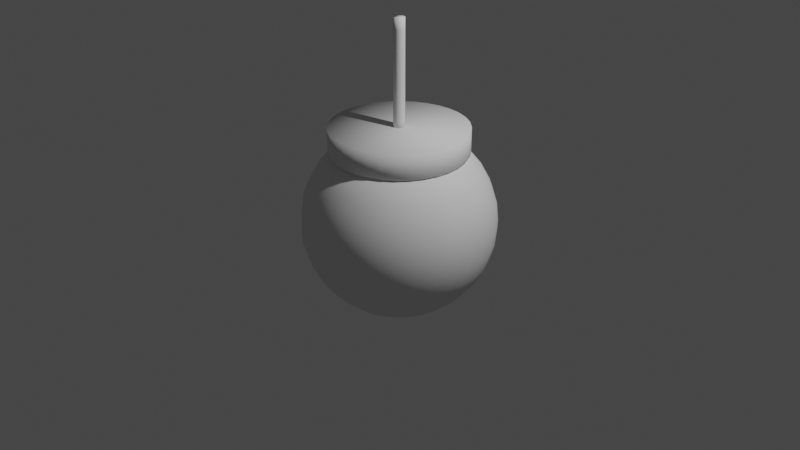 # Source: Bomb.blend  (saved by Blender 2.81.16; exported with 4.5.12 LTS)
import bpy
from mathutils import Matrix  # noqa: F401  (used for matrix-valued properties, if any)

bpy.ops.wm.read_factory_settings(use_empty=True)
scene = bpy.context.scene
scene.name = 'Scene'

# ---- collections
col_collection = bpy.data.collections.new('Collection'); scene.collection.children.link(col_collection)

# ---- world
world_world = bpy.data.worlds.new('World'); scene.world = world_world
world_world.use_nodes = True; world_world.node_tree.nodes.clear()
_N = world_world.node_tree.nodes; _L = world_world.node_tree.links
n0 = _N.new('ShaderNodeOutputWorld'); n0.name = 'World Output'; n0.location = (300, 300)
n1 = _N.new('ShaderNodeBackground'); n1.name = 'Background'; n1.location = (10, 300)
n1.inputs[0].default_value = (0.05088, 0.05088, 0.05088, 1.0)
_L.new(n1.outputs[0], n0.inputs[0])
n0.is_active_output = True
world_world.color = (0.05088, 0.05088, 0.05088)
world_world.use_sun_shadow = False
world_world.sun_shadow_jitter_overblur = 0.0

# ---- cameras
cam_camera = bpy.data.cameras.new('Camera')
cam_camera.clip_end = 100.0
cam_camera.ortho_scale = 7.314

# ---- lights
light_light = bpy.data.lights.new('Light', 'POINT')
light_light.transmission_factor = 0.0
light_light.energy = 1000.0
light_light.shadow_soft_size = 0.1
light_light.shadow_maximum_resolution = 0.006
light_light.use_absolute_resolution = True

# ---- meshes
me_sphere = bpy.data.meshes.new('Sphere')
me_sphere.from_pydata([(0.0, 0.7071, 0.7071), (0.0, 0.8315, 0.5556), (0.0, 0.9239, 0.3827), (0.0, 0.9808, 0.1951), (0.0, 1.0, 7.55e-08), (0.0, 0.9808, -0.1951), (0.0, 0.5556, -0.8315), (0.1379, 0.6935, 0.7071), (0.1622, 0.8155, 0.5556), (0.1802, 0.9061, 0.3827), (0.1913, 0.9619, 0.1951), (0.1951, 0.9808, 7.55e-08), (0.1913, 0.9619, -0.1951), (0.1802, 0.9061, -0.3827), (0.1622, 0.8155, -0.5556), (0.1379, 0.6935, -0.7071), (0.1084, 0.5449, -0.8315), (0.07466, 0.3753, -0.9239), (0.03806, 0.1913, -0.9808), (0.2706, 0.6533, 0.7071), (0.3182, 0.7682, 0.5556), (0.3536, 0.8536, 0.3827), (0.3753, 0.9061, 0.1951), (0.3827, 0.9239, 7.55e-08), (0.3753, 0.9061, -0.1951), (0.3536, 0.8536, -0.3827), (0.3182, 0.7682, -0.5556), (0.2706, 0.6533, -0.7071), (0.2126, 0.5133, -0.8315), (0.1464, 0.3536, -0.9239), (0.07466, 0.1802, -0.9808), (0.3928, 0.5879, 0.7071), (0.4619, 0.6913, 0.5556), (0.5133, 0.7682, 0.3827), (0.5449, 0.8155, 0.1951), (0.5556, 0.8315, 7.55e-08), (0.5449, 0.8155, -0.1951), (0.5133, 0.7682, -0.3827), (0.4619, 0.6913, -0.5556), (0.3928, 0.5879, -0.7071), (0.3087, 0.4619, -0.8315), (0.2126, 0.3182, -0.9239), (0.1084, 0.1622, -0.9808), (0.5, 0.5, 0.7071), (0.5879, 0.5879, 0.5556), (0.6533, 0.6533, 0.3827), (0.6935, 0.6935, 0.1951), (0.7071, 0.7071, 7.55e-08), (0.6935, 0.6935, -0.1951), (0.6533, 0.6533, -0.3827), (0.5879, 0.5879, -0.5556), (0.5, 0.5, -0.7071), (0.3928, 0.3928, -0.8315), (0.2706, 0.2706, -0.9239), (0.1379, 0.1379, -0.9808), (0.5879, 0.3928, 0.7071), (0.6913, 0.4619, 0.5556), (0.7682, 0.5133, 0.3827), (0.8155, 0.5449, 0.1951), (0.8315, 0.5556, 7.55e-08), (0.8155, 0.5449, -0.1951), (0.7682, 0.5133, -0.3827), (0.6913, 0.4619, -0.5556), (0.5879, 0.3928, -0.7071), (0.4619, 0.3087, -0.8315), (0.3182, 0.2126, -0.9239), (0.1622, 0.1084, -0.9808), (0.6533, 0.2706, 0.7071), (0.7682, 0.3182, 0.5556), (0.8536, 0.3536, 0.3827), (0.9061, 0.3753, 0.1951), (0.9239, 0.3827, 7.55e-08), (0.9061, 0.3753, -0.1951), (0.8536, 0.3536, -0.3827), (0.7682, 0.3182, -0.5556), (0.6533, 0.2706, -0.7071), (0.5133, 0.2126, -0.8315), (0.3536, 0.1464, -0.9239), (0.1802, 0.07466, -0.9808), (0.6935, 0.1379, 0.7071), (0.8155, 0.1622, 0.5556), (0.9061, 0.1802, 0.3827), (0.9619, 0.1913, 0.1951), (0.9808, 0.1951, 7.55e-08), (0.9619, 0.1913, -0.1951), (0.9061, 0.1802, -0.3827), (0.8155, 0.1622, -0.5556), (0.6935, 0.1379, -0.7071), (0.5449, 0.1084, -0.8315), (0.3753, 0.07466, -0.9239), (0.1913, 0.03806, -0.9808), (0.7071, -3.192e-07, 0.7071), (0.8315, -3.341e-07, 0.5556), (0.9239, -2.745e-07, 0.3827), (0.9808, -3.937e-07, 0.1951), (1.0, -3.788e-07, 7.55e-08), (0.9808, -3.937e-07, -0.1951), (0.9239, -2.298e-07, -0.3827), (0.8315, -3.341e-07, -0.5556), (0.7071, -3.192e-07, -0.7071), (0.5556, -3.415e-07, -0.8315), (0.3827, -3.043e-07, -0.9239), (0.1951, -3.08e-07, -0.9808), (0.6935, -0.138, 0.7071), (0.8155, -0.1622, 0.5556), (0.9061, -0.1802, 0.3827), (0.9619, -0.1913, 0.1951), (0.9808, -0.1951, 7.55e-08), (0.9619, -0.1913, -0.1951), (0.9061, -0.1802, -0.3827), (0.8155, -0.1622, -0.5556), (0.6935, -0.138, -0.7071), (0.5449, -0.1084, -0.8315), (0.3753, -0.07466, -0.9239), (0.1913, -0.03806, -0.9808), (0.6533, -0.2706, 0.7071), (0.7682, -0.3182, 0.5556), (0.8536, -0.3536, 0.3827), (0.9061, -0.3753, 0.1951), (0.9239, -0.3827, 7.55e-08), (0.9061, -0.3753, -0.1951), (0.8536, -0.3536, -0.3827), (0.7682, -0.3182, -0.5556), (0.6533, -0.2706, -0.7071), (0.5133, -0.2126, -0.8315), (0.3536, -0.1464, -0.9239), (0.1802, -0.07466, -0.9808), (0.5879, -0.3928, 0.7071), (0.6913, -0.4619, 0.5556), (0.7682, -0.5133, 0.3827), (0.8155, -0.5449, 0.1951), (0.8315, -0.5556, 7.55e-08), (0.8155, -0.5449, -0.1951), (0.7682, -0.5133, -0.3827), (0.6913, -0.4619, -0.5556), (0.5879, -0.3928, -0.7071), (0.4619, -0.3087, -0.8315), (0.3182, -0.2126, -0.9239), (0.1622, -0.1084, -0.9808), (0.5, -0.5, 0.7071), (0.5879, -0.5879, 0.5556), (0.6533, -0.6533, 0.3827), (0.6935, -0.6935, 0.1951), (0.7071, -0.7071, 7.55e-08), (0.6935, -0.6935, -0.1951), (0.6533, -0.6533, -0.3827), (0.5879, -0.5879, -0.5556), (0.5, -0.5, -0.7071), (0.3928, -0.3928, -0.8315), (0.2706, -0.2706, -0.9239), (0.1379, -0.138, -0.9808), (0.3928, -0.5879, 0.7071), (0.4619, -0.6913, 0.5556), (0.5133, -0.7682, 0.3827), (0.5449, -0.8155, 0.1951), (0.5556, -0.8315, 7.55e-08), (0.5449, -0.8155, -0.1951), (0.5133, -0.7682, -0.3827), (0.4619, -0.6913, -0.5556), (0.3928, -0.5879, -0.7071), (0.3087, -0.4619, -0.8315), (0.2126, -0.3182, -0.9239), (0.1084, -0.1622, -0.9808), (0.0, -3.258e-07, -1.0), (0.2706, -0.6533, 0.7071), (0.3182, -0.7682, 0.5556), (0.3536, -0.8536, 0.3827), (0.3753, -0.9061, 0.1951), (0.3827, -0.9239, 7.55e-08), (0.3753, -0.9061, -0.1951), (0.3536, -0.8536, -0.3827), (0.3182, -0.7682, -0.5556), (0.2706, -0.6533, -0.7071), (0.2126, -0.5133, -0.8315), (0.1464, -0.3536, -0.9239), (0.07466, -0.1802, -0.9808), (0.1379, -0.6935, 0.7071), (0.1622, -0.8155, 0.5556), (0.1802, -0.9061, 0.3827), (0.1913, -0.9619, 0.1951), (0.1951, -0.9808, 7.55e-08), (0.1913, -0.9619, -0.1951), (0.1802, -0.9061, -0.3827), (0.1622, -0.8155, -0.5556), (0.1379, -0.6935, -0.7071), (0.1084, -0.5449, -0.8315), (0.07466, -0.3753, -0.9239), (0.03806, -0.1913, -0.9808), (-2.584e-08, -0.7071, 0.7071), (-8.544e-08, -0.8315, 0.5556), (6.357e-08, -0.9239, 0.3827), (-8.544e-08, -0.9808, 0.1951), (-1.003e-07, -1.0, 7.55e-08), (-8.544e-08, -0.9808, -0.1951), (6.357e-08, -0.9239, -0.3827), (-8.544e-08, -0.8315, -0.5556), (-2.584e-08, -0.7071, -0.7071), (-1.094e-08, -0.5556, -0.8315), (3.964e-09, -0.3827, -0.9239), (3.964e-09, -0.1951, -0.9808), (-0.1379, -0.6935, 0.7071), (-0.1622, -0.8155, 0.5556), (-0.1802, -0.9061, 0.3827), (-0.1913, -0.9619, 0.1951), (-0.1951, -0.9808, 7.55e-08), (-0.1913, -0.9619, -0.1951), (-0.1802, -0.9061, -0.3827), (-0.1622, -0.8155, -0.5556), (-0.1379, -0.6935, -0.7071), (-0.1084, -0.5449, -0.8315), (-0.07466, -0.3753, -0.9239), (-0.03806, -0.1913, -0.9808), (-0.2706, -0.6533, 0.7071), (-0.3182, -0.7682, 0.5556), (-0.3536, -0.8536, 0.3827), (-0.3753, -0.9061, 0.1951), (-0.3827, -0.9239, 7.55e-08), (-0.3753, -0.9061, -0.1951), (-0.3536, -0.8536, -0.3827), (-0.3182, -0.7682, -0.5556), (-0.2706, -0.6533, -0.7071), (-0.2126, -0.5133, -0.8315), (-0.1464, -0.3536, -0.9239), (-0.07466, -0.1802, -0.9808), (-0.3928, -0.5879, 0.7071), (-0.4619, -0.6913, 0.5556), (-0.5133, -0.7682, 0.3827), (-0.5482, -0.8204, 0.1354), (-0.5449, -0.8155, -0.1951), (-0.5133, -0.7682, -0.3827), (-0.4619, -0.6913, -0.5556), (-0.3928, -0.5879, -0.7071), (-0.3087, -0.4619, -0.8315), (-0.2126, -0.3182, -0.9239), (-0.1084, -0.1622, -0.9808), (-0.5, -0.5, 0.7071), (-0.5879, -0.5879, 0.5556), (-0.6533, -0.6533, 0.3827), (-0.6935, -0.6935, -0.1951), (-0.6533, -0.6533, -0.3827), (-0.5879, -0.5879, -0.5556), (-0.5, -0.5, -0.7071), (-0.3928, -0.3928, -0.8315), (-0.2706, -0.2706, -0.9239), (-0.1379, -0.1379, -0.9808), (-0.5879, -0.3928, 0.7071), (-0.6913, -0.4619, 0.5556), (-0.8315, -0.515, -0.1951), (-0.7682, -0.5133, -0.3827), (-0.6913, -0.4619, -0.5556), (-0.5879, -0.3928, -0.7071), (-0.4619, -0.3087, -0.8315), (-0.3182, -0.2126, -0.9239), (-0.1622, -0.1084, -0.9808), (-0.6533, -0.2706, 0.7071), (-0.7682, -0.3182, 0.5556), (-0.9239, -0.3827, 7.55e-08), (-0.9061, -0.3753, -0.1951), (-0.8536, -0.3536, -0.3827), (-0.7682, -0.3182, -0.5556), (-0.6533, -0.2706, -0.7071), (-0.5133, -0.2126, -0.8315), (-0.3536, -0.1464, -0.9239), (-0.1802, -0.07466, -0.9808), (-0.6935, -0.1379, 0.7071), (-0.8155, -0.1622, 0.5556), (-0.9503, -0.2117, 0.2124), (-0.9808, -0.1951, 7.55e-08), (-0.9619, -0.1913, -0.1951), (-0.9061, -0.1802, -0.3827), (-0.8155, -0.1622, -0.5556), (-0.6935, -0.1379, -0.7071), (-0.5449, -0.1084, -0.8315), (-0.3753, -0.07466, -0.9239), (-0.1913, -0.03806, -0.9808), (-0.7071, -1.851e-07, 0.7071), (-0.8315, -1.404e-07, 0.5556), (-0.9239, -3.192e-07, 0.3827), (-0.9808, -9.567e-08, 0.1951), (-1.0, -1.404e-07, 7.55e-08), (-0.9808, -9.567e-08, -0.1951), (-0.9239, -3.192e-07, -0.3827), (-0.8315, -1.404e-07, -0.5556), (-0.7071, -1.851e-07, -0.7071), (-0.5556, -2.596e-07, -0.8315), (-0.3827, -2.521e-07, -0.9239), (-0.1951, -3.155e-07, -0.9808), (-0.6935, 0.1379, 0.7071), (-0.8155, 0.1622, 0.5556), (-0.9061, 0.1802, 0.3827), (-0.9619, 0.1913, 0.1951), (-0.9808, 0.1951, 7.55e-08), (-0.9619, 0.1913, -0.1951), (-0.9061, 0.1802, -0.3827), (-0.8155, 0.1622, -0.5556), (-0.6935, 0.1379, -0.7071), (-0.5449, 0.1084, -0.8315), (-0.3753, 0.07466, -0.9239), (-0.1913, 0.03806, -0.9808), (-0.6533, 0.2706, 0.7071), (-0.7682, 0.3182, 0.5556), (-0.8536, 0.3536, 0.3827), (-0.9061, 0.3753, 0.1951), (-0.9239, 0.3827, 7.55e-08), (-0.9061, 0.3753, -0.1951), (-0.8536, 0.3536, -0.3827), (-0.7682, 0.3182, -0.5556), (-0.6533, 0.2706, -0.7071), (-0.5133, 0.2126, -0.8315), (-0.3536, 0.1464, -0.9239), (-0.1802, 0.07466, -0.9808), (-0.5879, 0.3928, 0.7071), (-0.6913, 0.4619, 0.5556), (-0.7682, 0.5133, 0.3827), (-0.8155, 0.5449, 0.1951), (-0.8315, 0.5556, 7.55e-08), (-0.8155, 0.5449, -0.1951), (-0.7682, 0.5133, -0.3827), (-0.6913, 0.4619, -0.5556), (-0.5879, 0.3928, -0.7071), (-0.4619, 0.3087, -0.8315), (-0.3182, 0.2126, -0.9239), (-0.1622, 0.1084, -0.9808), (-0.5, 0.5, 0.7071), (-0.5879, 0.5879, 0.5556), (-0.6533, 0.6533, 0.3827), (-0.6935, 0.6935, 0.1951), (-0.7071, 0.7071, 7.55e-08), (-0.6935, 0.6935, -0.1951), (-0.6533, 0.6533, -0.3827), (-0.5879, 0.5879, -0.5556), (-0.5, 0.5, -0.7071), (-0.3928, 0.3928, -0.8315), (-0.2706, 0.2706, -0.9239), (-0.1379, 0.1379, -0.9808), (-0.3928, 0.5879, 0.7071), (-0.4619, 0.6913, 0.5556), (-0.5133, 0.7682, 0.3827), (-0.5449, 0.8155, 0.1951), (-0.5556, 0.8315, 7.55e-08), (-0.5449, 0.8155, -0.1951), (-0.5133, 0.7682, -0.3827), (-0.4619, 0.6913, -0.5556), (-0.3928, 0.5879, -0.7071), (-0.3087, 0.4619, -0.8315), (-0.2126, 0.3182, -0.9239), (-0.1084, 0.1622, -0.9808), (-0.2706, 0.6533, 0.7071), (-0.3182, 0.7682, 0.5556), (-0.3536, 0.8536, 0.3827), (-0.3753, 0.9061, 0.1951), (-0.3827, 0.9239, 7.55e-08), (-0.3753, 0.9061, -0.1951), (-0.3536, 0.8536, -0.3827), (-0.3182, 0.7682, -0.5556), (-0.2706, 0.6533, -0.7071), (-0.2126, 0.5133, -0.8315), (-0.1464, 0.3536, -0.9239), (-0.07466, 0.1802, -0.9808), (-0.1379, 0.6935, 0.7071), (-0.1622, 0.8155, 0.5556), (-0.1802, 0.9061, 0.3827), (-0.1913, 0.9619, 0.1951), (-0.1951, 0.9808, 7.55e-08), (-0.1913, 0.9619, -0.1951), (-0.1802, 0.9061, -0.3827), (-0.1622, 0.8155, -0.5556), (-0.1379, 0.6935, -0.7071), (-0.1084, 0.5449, -0.8315), (-0.07466, 0.3753, -0.9239), (-0.03806, 0.1913, -0.9808), (6.357e-08, 0.9239, -0.3827), (2.722e-07, 0.8315, -0.5556), (1.53e-07, 0.7071, -0.7071), (7.847e-08, 0.3827, -0.9239), (1.514e-08, 0.1951, -0.9808), (-0.1328, 0.6675, 0.7207), (0.3781, -0.5659, 0.7207), (-2.348e-08, -0.6806, 0.7207), (-0.6806, -1.882e-07, 0.7207), (0.1328, 0.6675, 0.7207), (0.5659, 0.3781, 0.7207), (0.6806, -3.173e-07, 0.7207), (0.3781, 0.5659, 0.7207), (-0.3781, -0.5659, 0.7207), (0.5659, -0.3781, 0.7207), (-0.2605, 0.6288, 0.7207), (-0.6288, -0.2605, 0.7207), (-0.5659, 0.3781, 0.7207), (0.2605, -0.6288, 0.7207), (0.6288, 0.2605, 0.7207), (-0.6675, 0.1328, 0.7207), (-0.4813, 0.4813, 0.7207), (-0.1328, -0.6675, 0.7207), (0.6675, -0.1328, 0.7207), (-0.4813, -0.4813, 0.7207), (0.4813, -0.4813, 0.7207), (0.1328, -0.6675, 0.7207), (-0.6675, -0.1328, 0.7207), (1.39e-09, 0.6806, 0.7207), (0.4813, 0.4813, 0.7207), (0.6675, 0.1328, 0.7207), (0.2605, 0.6288, 0.7207), (-0.2605, -0.6288, 0.7207), (0.6288, -0.2605, 0.7207), (-0.3781, 0.5659, 0.7207), (-0.5659, -0.3781, 0.7207), (-0.6288, 0.2605, 0.7207), (-0.6582, -0.4473, 0.1555), (-0.9152, -0.3791, 0.09487), (-0.7026, -0.7026, -0.06405), (-0.3796, -0.9163, -0.08285), (-0.5507, -0.8241, -0.08968), (-0.903, -0.1796, 0.3887), (-0.8466, -0.3665, 0.3827), (-0.6784, -0.6784, 0.2657), (-0.4326, -0.8972, 7.55e-08), (-0.7197, -0.6122, 0.2987), (-0.7278, -0.4745, 0.1069), (-0.6999, -0.492, 0.2219), (-0.8043, -0.5859, -0.01842), (-0.7927, -0.4674, 0.3827), (-0.7878, -0.2291, 0.2663), (-0.5156, -0.6873, 0.03354), (-0.4476, -0.8018, -0.02466)], [], [(5, 4, 11, 12), (371, 5, 12, 13), (372, 371, 13, 14), (373, 372, 14, 15), (1, 0, 7, 8), (6, 373, 15, 16), (2, 1, 8, 9), (374, 6, 16, 17), (3, 2, 9, 10), (375, 374, 17, 18), (4, 3, 10, 11), (163, 375, 18), (18, 17, 29, 30), (11, 10, 22, 23), (163, 18, 30), (12, 11, 23, 24), (13, 12, 24, 25), (14, 13, 25, 26), (15, 14, 26, 27), (8, 7, 19, 20), (16, 15, 27, 28), (9, 8, 20, 21), (17, 16, 28, 29), (10, 9, 21, 22), (27, 26, 38, 39), (20, 19, 31, 32), (28, 27, 39, 40), (21, 20, 32, 33), (29, 28, 40, 41), (22, 21, 33, 34), (30, 29, 41, 42), (23, 22, 34, 35), (163, 30, 42), (24, 23, 35, 36), (25, 24, 36, 37), (26, 25, 37, 38), (163, 42, 54), (36, 35, 47, 48), (37, 36, 48, 49), (38, 37, 49, 50), (39, 38, 50, 51), (32, 31, 43, 44), (40, 39, 51, 52), (33, 32, 44, 45), (41, 40, 52, 53), (34, 33, 45, 46), (42, 41, 53, 54), (35, 34, 46, 47), (44, 43, 55, 56), (52, 51, 63, 64), (45, 44, 56, 57), (53, 52, 64, 65), (46, 45, 57, 58), (54, 53, 65, 66), (47, 46, 58, 59), (163, 54, 66), (48, 47, 59, 60), (49, 48, 60, 61), (50, 49, 61, 62), (51, 50, 62, 63), (60, 59, 71, 72), (61, 60, 72, 73), (62, 61, 73, 74), (63, 62, 74, 75), (56, 55, 67, 68), (64, 63, 75, 76), (57, 56, 68, 69), (65, 64, 76, 77), (58, 57, 69, 70), (66, 65, 77, 78), (59, 58, 70, 71), (163, 66, 78), (76, 75, 87, 88), (69, 68, 80, 81), (77, 76, 88, 89), (70, 69, 81, 82), (78, 77, 89, 90), (71, 70, 82, 83), (163, 78, 90), (72, 71, 83, 84), (73, 72, 84, 85), (74, 73, 85, 86), (75, 74, 86, 87), (68, 67, 79, 80), (85, 84, 96, 97), (86, 85, 97, 98), (87, 86, 98, 99), (80, 79, 91, 92), (88, 87, 99, 100), (81, 80, 92, 93), (89, 88, 100, 101), (82, 81, 93, 94), (90, 89, 101, 102), (83, 82, 94, 95), (163, 90, 102), (84, 83, 95, 96), (93, 92, 104, 105), (101, 100, 112, 113), (94, 93, 105, 106), (102, 101, 113, 114), (95, 94, 106, 107), (163, 102, 114), (96, 95, 107, 108), (97, 96, 108, 109), (98, 97, 109, 110), (99, 98, 110, 111), (92, 91, 103, 104), (100, 99, 111, 112), (109, 108, 120, 121), (110, 109, 121, 122), (111, 110, 122, 123), (104, 103, 115, 116), (112, 111, 123, 124), (105, 104, 116, 117), (113, 112, 124, 125), (106, 105, 117, 118), (114, 113, 125, 126), (107, 106, 118, 119), (163, 114, 126), (108, 107, 119, 120), (125, 124, 136, 137), (118, 117, 129, 130), (126, 125, 137, 138), (119, 118, 130, 131), (163, 126, 138), (120, 119, 131, 132), (121, 120, 132, 133), (122, 121, 133, 134), (123, 122, 134, 135), (116, 115, 127, 128), (124, 123, 135, 136), (117, 116, 128, 129), (134, 133, 145, 146), (135, 134, 146, 147), (128, 127, 139, 140), (136, 135, 147, 148), (129, 128, 140, 141), (137, 136, 148, 149), (130, 129, 141, 142), (138, 137, 149, 150), (131, 130, 142, 143), (163, 138, 150), (132, 131, 143, 144), (133, 132, 144, 145), (150, 149, 161, 162), (143, 142, 154, 155), (163, 150, 162), (144, 143, 155, 156), (145, 144, 156, 157), (146, 145, 157, 158), (147, 146, 158, 159), (140, 139, 151, 152), (148, 147, 159, 160), (141, 140, 152, 153), (149, 148, 160, 161), (142, 141, 153, 154), (159, 158, 171, 172), (152, 151, 164, 165), (160, 159, 172, 173), (153, 152, 165, 166), (161, 160, 173, 174), (154, 153, 166, 167), (162, 161, 174, 175), (155, 154, 167, 168), (163, 162, 175), (156, 155, 168, 169), (157, 156, 169, 170), (158, 157, 170, 171), (168, 167, 179, 180), (163, 175, 187), (169, 168, 180, 181), (170, 169, 181, 182), (171, 170, 182, 183), (172, 171, 183, 184), (165, 164, 176, 177), (173, 172, 184, 185), (166, 165, 177, 178), (174, 173, 185, 186), (167, 166, 178, 179), (175, 174, 186, 187), (184, 183, 195, 196), (177, 176, 188, 189), (185, 184, 196, 197), (178, 177, 189, 190), (186, 185, 197, 198), (179, 178, 190, 191), (187, 186, 198, 199), (180, 179, 191, 192), (163, 187, 199), (181, 180, 192, 193), (182, 181, 193, 194), (183, 182, 194, 195), (163, 199, 211), (193, 192, 204, 205), (194, 193, 205, 206), (195, 194, 206, 207), (196, 195, 207, 208), (189, 188, 200, 201), (197, 196, 208, 209), (190, 189, 201, 202), (198, 197, 209, 210), (191, 190, 202, 203), (199, 198, 210, 211), (192, 191, 203, 204), (201, 200, 212, 213), (209, 208, 220, 221), (202, 201, 213, 214), (210, 209, 221, 222), (203, 202, 214, 215), (211, 210, 222, 223), (204, 203, 215, 216), (163, 211, 223), (205, 204, 216, 411, 217), (206, 205, 217, 218), (207, 206, 218, 219), (208, 207, 219, 220), (217, 411, 412, 228), (218, 217, 228, 229), (219, 218, 229, 230), (220, 219, 230, 231), (213, 212, 224, 225), (221, 220, 231, 232), (214, 213, 225, 226), (222, 221, 232, 233), (215, 214, 226, 227), (223, 222, 233, 234), (216, 215, 227, 416), (163, 223, 234), (232, 231, 241, 242), (226, 225, 236, 237), (233, 232, 242, 243), (227, 226, 237, 415), (234, 233, 243, 244), (163, 234, 244), (228, 412, 410, 238), (229, 228, 238, 239), (230, 229, 239, 240), (231, 230, 240, 241), (225, 224, 235, 236), (239, 238, 247, 248), (240, 239, 248, 249), (241, 240, 249, 250), (236, 235, 245, 246), (242, 241, 250, 251), (237, 236, 417), (243, 242, 251, 252), (244, 243, 252, 253), (163, 244, 253), (238, 410, 420, 247), (252, 251, 261, 262), (253, 252, 262, 263), (163, 253, 263), (249, 248, 258, 259), (250, 249, 259, 260), (246, 245, 254, 255), (251, 250, 260, 261), (259, 258, 269, 270), (260, 259, 270, 271), (255, 254, 264, 265), (261, 260, 271, 272), (262, 261, 272, 273), (263, 262, 273, 274), (256, 409, 266, 267), (163, 263, 274), (257, 256, 267, 268), (258, 257, 268, 269), (277, 278, 266), (274, 273, 285, 286), (267, 266, 278, 279), (163, 274, 286), (268, 267, 279, 280), (269, 268, 280, 281), (270, 269, 281, 282), (271, 270, 282, 283), (265, 264, 275, 276), (272, 271, 283, 284), (273, 272, 284, 285), (282, 281, 293, 294), (283, 282, 294, 295), (276, 275, 287, 288), (284, 283, 295, 296), (277, 276, 288, 289), (285, 284, 296, 297), (278, 277, 289, 290), (286, 285, 297, 298), (279, 278, 290, 291), (163, 286, 298), (280, 279, 291, 292), (281, 280, 292, 293), (298, 297, 309, 310), (291, 290, 302, 303), (163, 298, 310), (292, 291, 303, 304), (293, 292, 304, 305), (294, 293, 305, 306), (295, 294, 306, 307), (288, 287, 299, 300), (296, 295, 307, 308), (289, 288, 300, 301), (297, 296, 308, 309), (290, 289, 301, 302), (307, 306, 318, 319), (300, 299, 311, 312), (308, 307, 319, 320), (301, 300, 312, 313), (309, 308, 320, 321), (302, 301, 313, 314), (310, 309, 321, 322), (303, 302, 314, 315), (163, 310, 322), (304, 303, 315, 316), (305, 304, 316, 317), (306, 305, 317, 318), (315, 314, 326, 327), (163, 322, 334), (316, 315, 327, 328), (317, 316, 328, 329), (318, 317, 329, 330), (319, 318, 330, 331), (312, 311, 323, 324), (320, 319, 331, 332), (313, 312, 324, 325), (321, 320, 332, 333), (314, 313, 325, 326), (322, 321, 333, 334), (331, 330, 342, 343), (324, 323, 335, 336), (332, 331, 343, 344), (325, 324, 336, 337), (333, 332, 344, 345), (326, 325, 337, 338), (334, 333, 345, 346), (327, 326, 338, 339), (163, 334, 346), (328, 327, 339, 340), (329, 328, 340, 341), (330, 329, 341, 342), (163, 346, 358), (340, 339, 351, 352), (341, 340, 352, 353), (342, 341, 353, 354), (343, 342, 354, 355), (336, 335, 347, 348), (344, 343, 355, 356), (337, 336, 348, 349), (345, 344, 356, 357), (338, 337, 349, 350), (346, 345, 357, 358), (339, 338, 350, 351), (356, 355, 367, 368), (349, 348, 360, 361), (357, 356, 368, 369), (350, 349, 361, 362), (358, 357, 369, 370), (351, 350, 362, 363), (163, 358, 370), (352, 351, 363, 364), (353, 352, 364, 365), (354, 353, 365, 366), (355, 354, 366, 367), (348, 347, 359, 360), (365, 364, 5, 371), (366, 365, 371, 372), (367, 366, 372, 373), (360, 359, 0, 1), (368, 367, 373, 6), (361, 360, 1, 2), (369, 368, 6, 374), (362, 361, 2, 3), (370, 369, 374, 375), (363, 362, 3, 4), (163, 370, 375), (364, 363, 4, 5), (67, 55, 381, 390), (235, 224, 384, 395), (0, 359, 376, 399), (200, 188, 378, 393), (103, 91, 382, 394), (323, 311, 388, 392), (287, 275, 379, 391), (164, 151, 377, 389), (359, 347, 386, 376), (43, 31, 383, 400), (264, 254, 387, 398), (176, 164, 389, 397), (79, 67, 390, 401), (299, 287, 391, 407), (335, 323, 392, 405), (139, 127, 385, 396), (212, 200, 393, 403), (19, 7, 380, 402), (115, 103, 394, 404), (245, 235, 395, 406), (151, 139, 396, 377), (188, 176, 397, 378), (275, 264, 398, 379), (7, 0, 399, 380), (55, 43, 400, 381), (91, 79, 401, 382), (31, 19, 402, 383), (224, 212, 403, 384), (127, 115, 404, 385), (347, 335, 405, 386), (254, 245, 406, 387), (311, 299, 407, 388), (413, 265, 276, 277), (413, 414, 255, 265), (416, 411, 216), (266, 422, 277), (236, 419, 417), (418, 258, 247, 420), (421, 236, 246), (417, 415, 237), (421, 246, 255, 414), (258, 418, 409, 256, 257), (419, 236, 421), (413, 277, 422), (248, 247, 258), (416, 424, 411), (418, 408, 422, 266, 409), (423, 408, 418, 420, 410), (424, 423, 410, 412), (411, 424, 412), (227, 423, 424, 416), (421, 414, 413, 422, 408, 419), (419, 408, 423, 227, 415, 417)])
me_sphere.polygons.foreach_set('use_smooth', [1, 1, 1, 1, 1, 1, 1, 1, 1, 1, 1, 1, 1, 1, 1, 1, 1, 1, 1, 1, 1, 1, 1, 1, 1, 1, 1, 1, 1, 1, 1, 1, 1, 1, 1, 1, 1, 1, 1, 1, 1, 1, 1, 1, 1, 1, 1, 1, 1, 1, 1, 1, 1, 1, 1, 1, 1, 1, 1, 1, 1, 1, 1, 1, 1, 1, 1, 1, 1, 1, 1, 1, 1, 1, 1, 1, 1, 1, 1, 1, 1, 1, 1, 1, 1, 1, 1, 1, 1, 1, 1, 1, 1, 1, 1, 1, 1, 1, 1, 1, 1, 1, 1, 1, 1, 1, 1, 1, 1, 1, 1, 1, 1, 1, 1, 1, 1, 1, 1, 1, 1, 1, 1, 1, 1, 1, 1, 1, 1, 1, 1, 1, 1, 1, 1, 1, 1, 1, 1, 1, 1, 1, 1, 1, 1, 1, 1, 1, 1, 1, 1, 1, 1, 1, 1, 1, 1, 1, 1, 1, 1, 1, 1, 1, 1, 1, 1, 1, 1, 1, 1, 1, 1, 1, 1, 1, 1, 1, 1, 1, 1, 1, 1, 1, 1, 1, 1, 1, 1, 1, 1, 1, 1, 1, 1, 1, 1, 1, 1, 1, 1, 1, 1, 1, 1, 1, 1, 1, 1, 1, 1, 1, 1, 1, 1, 1, 1, 1, 1, 1, 1, 1, 1, 1, 1, 1, 1, 1, 1, 1, 1, 1, 1, 1, 1, 1, 1, 1, 1, 1, 1, 1, 1, 1, 1, 1, 1, 1, 1, 1, 1, 1, 1, 1, 1, 1, 1, 1, 1, 1, 1, 1, 1, 1, 1, 1, 1, 1, 1, 1, 1, 1, 1, 1, 1, 1, 1, 1, 1, 1, 1, 1, 1, 1, 1, 1, 1, 1, 1, 1, 1, 1, 1, 1, 1, 1, 1, 1, 1, 1, 1, 1, 1, 1, 1, 1, 1, 1, 1, 1, 1, 1, 1, 1, 1, 1, 1, 1, 1, 1, 1, 1, 1, 1, 1, 1, 1, 1, 1, 1, 1, 1, 1, 1, 1, 1, 1, 1, 1, 1, 1, 1, 1, 1, 1, 1, 1, 1, 1, 1, 1, 1, 1, 1, 1, 1, 1, 1, 1, 1, 1, 1, 1, 1, 1, 1, 1, 1, 1, 1, 1, 1, 1, 1, 1, 1, 1, 1, 1, 1, 1, 1, 1, 1, 1, 1, 1, 1, 1, 1, 1, 1, 1, 1, 1, 1, 1, 1, 1, 1, 1, 1, 1, 1, 1, 1, 1, 1, 0, 0, 0, 1, 1, 1, 0, 0, 1, 1, 1, 0, 0, 0, 0, 1, 1, 1])
_uv = me_sphere.uv_layers.new(name='UVMap')
_uv.uv.foreach_set('vector', [0.75, 0.4375, 0.75, 0.5, 0.7188, 0.5, 0.7188, 0.4375, 0.75, 0.375, 0.75, 0.4375, 0.7188, 0.4375, 0.7188, 0.375, 0.75, 0.3125, 0.75, 0.375, 0.7188, 0.375, 0.7188, 0.3125, 0.75, 0.25, 0.75, 0.3125, 0.7188, 0.3125, 0.7188, 0.25, 0.75, 0.6875, 0.75, 0.75, 0.7188, 0.75, 0.7188, 0.6875, 0.75, 0.1875, 0.75, 0.25, 0.7188, 0.25, 0.7188, 0.1875, 0.75, 0.625, 0.75, 0.6875, 0.7188, 0.6875, 0.7188, 0.625, 0.75, 0.125, 0.75, 0.1875, 0.7188, 0.1875, 0.7188, 0.125, 0.75, 0.5625, 0.75, 0.625, 0.7188, 0.625, 0.7188, 0.5625, 0.75, 0.0625, 0.75, 0.125, 0.7188, 0.125, 0.7187, 0.0625, 0.75, 0.5, 0.75, 0.5625, 0.7188, 0.5625, 0.7188, 0.5, 0.7344, 0.0, 0.75, 0.0625, 0.7187, 0.0625, 0.7187, 0.0625, 0.7188, 0.125, 0.6875, 0.125, 0.6875, 0.0625, 0.7188, 0.5, 0.7188, 0.5625, 0.6875, 0.5625, 0.6875, 0.5, 0.7031, 0.0, 0.7187, 0.0625, 0.6875, 0.0625, 0.7188, 0.4375, 0.7188, 0.5, 0.6875, 0.5, 0.6875, 0.4375, 0.7188, 0.375, 0.7188, 0.4375, 0.6875, 0.4375, 0.6875, 0.375, 0.7188, 0.3125, 0.7188, 0.375, 0.6875, 0.375, 0.6875, 0.3125, 0.7188, 0.25, 0.7188, 0.3125, 0.6875, 0.3125, 0.6875, 0.25, 0.7188, 0.6875, 0.7188, 0.75, 0.6875, 0.75, 0.6875, 0.6875, 0.7188, 0.1875, 0.7188, 0.25, 0.6875, 0.25, 0.6875, 0.1875, 0.7188, 0.625, 0.7188, 0.6875, 0.6875, 0.6875, 0.6875, 0.625, 0.7188, 0.125, 0.7188, 0.1875, 0.6875, 0.1875, 0.6875, 0.125, 0.7188, 0.5625, 0.7188, 0.625, 0.6875, 0.625, 0.6875, 0.5625, 0.6875, 0.25, 0.6875, 0.3125, 0.6562, 0.3125, 0.6562, 0.25, 0.6875, 0.6875, 0.6875, 0.75, 0.6562, 0.75, 0.6562, 0.6875, 0.6875, 0.1875, 0.6875, 0.25, 0.6562, 0.25, 0.6562, 0.1875, 0.6875, 0.625, 0.6875, 0.6875, 0.6562, 0.6875, 0.6562, 0.625, 0.6875, 0.125, 0.6875, 0.1875, 0.6562, 0.1875, 0.6562, 0.125, 0.6875, 0.5625, 0.6875, 0.625, 0.6562, 0.625, 0.6562, 0.5625, 0.6875, 0.0625, 0.6875, 0.125, 0.6562, 0.125, 0.6562, 0.0625, 0.6875, 0.5, 0.6875, 0.5625, 0.6562, 0.5625, 0.6562, 0.5, 0.6719, 0.0, 0.6875, 0.0625, 0.6562, 0.0625, 0.6875, 0.4375, 0.6875, 0.5, 0.6562, 0.5, 0.6562, 0.4375, 0.6875, 0.375, 0.6875, 0.4375, 0.6562, 0.4375, 0.6562, 0.375, 0.6875, 0.3125, 0.6875, 0.375, 0.6562, 0.375, 0.6562, 0.3125, 0.6406, 0.0, 0.6562, 0.0625, 0.625, 0.0625, 0.6562, 0.4375, 0.6562, 0.5, 0.625, 0.5, 0.625, 0.4375, 0.6562, 0.375, 0.6562, 0.4375, 0.625, 0.4375, 0.625, 0.375, 0.6562, 0.3125, 0.6562, 0.375, 0.625, 0.375, 0.625, 0.3125, 0.6562, 0.25, 0.6562, 0.3125, 0.625, 0.3125, 0.625, 0.25, 0.6562, 0.6875, 0.6562, 0.75, 0.625, 0.75, 0.625, 0.6875, 0.6562, 0.1875, 0.6562, 0.25, 0.625, 0.25, 0.625, 0.1875, 0.6562, 0.625, 0.6562, 0.6875, 0.625, 0.6875, 0.625, 0.625, 0.6562, 0.125, 0.6562, 0.1875, 0.625, 0.1875, 0.625, 0.125, 0.6562, 0.5625, 0.6562, 0.625, 0.625, 0.625, 0.625, 0.5625, 0.6562, 0.0625, 0.6562, 0.125, 0.625, 0.125, 0.625, 0.0625, 0.6562, 0.5, 0.6562, 0.5625, 0.625, 0.5625, 0.625, 0.5, 0.625, 0.6875, 0.625, 0.75, 0.5937, 0.75, 0.5937, 0.6875, 0.625, 0.1875, 0.625, 0.25, 0.5937, 0.25, 0.5937, 0.1875, 0.625, 0.625, 0.625, 0.6875, 0.5937, 0.6875, 0.5937, 0.625, 0.625, 0.125, 0.625, 0.1875, 0.5937, 0.1875, 0.5937, 0.125, 0.625, 0.5625, 0.625, 0.625, 0.5937, 0.625, 0.5937, 0.5625, 0.625, 0.0625, 0.625, 0.125, 0.5937, 0.125, 0.5937, 0.0625, 0.625, 0.5, 0.625, 0.5625, 0.5937, 0.5625, 0.5937, 0.5, 0.6094, 0.0, 0.625, 0.0625, 0.5937, 0.0625, 0.625, 0.4375, 0.625, 0.5, 0.5937, 0.5, 0.5937, 0.4375, 0.625, 0.375, 0.625, 0.4375, 0.5937, 0.4375, 0.5938, 0.375, 0.625, 0.3125, 0.625, 0.375, 0.5938, 0.375, 0.5937, 0.3125, 0.625, 0.25, 0.625, 0.3125, 0.5937, 0.3125, 0.5937, 0.25, 0.5937, 0.4375, 0.5937, 0.5, 0.5625, 0.5, 0.5625, 0.4375, 0.5938, 0.375, 0.5937, 0.4375, 0.5625, 0.4375, 0.5625, 0.375, 0.5937, 0.3125, 0.5938, 0.375, 0.5625, 0.375, 0.5625, 0.3125, 0.5937, 0.25, 0.5937, 0.3125, 0.5625, 0.3125, 0.5625, 0.25, 0.5937, 0.6875, 0.5937, 0.75, 0.5625, 0.75, 0.5625, 0.6875, 0.5937, 0.1875, 0.5937, 0.25, 0.5625, 0.25, 0.5625, 0.1875, 0.5937, 0.625, 0.5937, 0.6875, 0.5625, 0.6875, 0.5625, 0.625, 0.5937, 0.125, 0.5937, 0.1875, 0.5625, 0.1875, 0.5625, 0.125, 0.5937, 0.5625, 0.5937, 0.625, 0.5625, 0.625, 0.5625, 0.5625, 0.5937, 0.0625, 0.5937, 0.125, 0.5625, 0.125, 0.5625, 0.0625, 0.5937, 0.5, 0.5937, 0.5625, 0.5625, 0.5625, 0.5625, 0.5, 0.5781, 0.0, 0.5937, 0.0625, 0.5625, 0.0625, 0.5625, 0.1875, 0.5625, 0.25, 0.5312, 0.25, 0.5312, 0.1875, 0.5625, 0.625, 0.5625, 0.6875, 0.5312, 0.6875, 0.5312, 0.625, 0.5625, 0.125, 0.5625, 0.1875, 0.5312, 0.1875, 0.5312, 0.125, 0.5625, 0.5625, 0.5625, 0.625, 0.5312, 0.625, 0.5312, 0.5625, 0.5625, 0.0625, 0.5625, 0.125, 0.5312, 0.125, 0.5312, 0.0625, 0.5625, 0.5, 0.5625, 0.5625, 0.5312, 0.5625, 0.5312, 0.5, 0.5469, 0.0, 0.5625, 0.0625, 0.5312, 0.0625, 0.5625, 0.4375, 0.5625, 0.5, 0.5312, 0.5, 0.5312, 0.4375, 0.5625, 0.375, 0.5625, 0.4375, 0.5312, 0.4375, 0.5312, 0.375, 0.5625, 0.3125, 0.5625, 0.375, 0.5312, 0.375, 0.5312, 0.3125, 0.5625, 0.25, 0.5625, 0.3125, 0.5312, 0.3125, 0.5312, 0.25, 0.5625, 0.6875, 0.5625, 0.75, 0.5312, 0.75, 0.5312, 0.6875, 0.5312, 0.375, 0.5312, 0.4375, 0.5, 0.4375, 0.5, 0.375, 0.5312, 0.3125, 0.5312, 0.375, 0.5, 0.375, 0.5, 0.3125, 0.5312, 0.25, 0.5312, 0.3125, 0.5, 0.3125, 0.5, 0.25, 0.5312, 0.6875, 0.5312, 0.75, 0.5, 0.75, 0.5, 0.6875, 0.5312, 0.1875, 0.5312, 0.25, 0.5, 0.25, 0.5, 0.1875, 0.5312, 0.625, 0.5312, 0.6875, 0.5, 0.6875, 0.5, 0.625, 0.5312, 0.125, 0.5312, 0.1875, 0.5, 0.1875, 0.5, 0.125, 0.5312, 0.5625, 0.5312, 0.625, 0.5, 0.625, 0.5, 0.5625, 0.5312, 0.0625, 0.5312, 0.125, 0.5, 0.125, 0.5, 0.0625, 0.5312, 0.5, 0.5312, 0.5625, 0.5, 0.5625, 0.5, 0.5, 0.5156, 0.0, 0.5312, 0.0625, 0.5, 0.0625, 0.5312, 0.4375, 0.5312, 0.5, 0.5, 0.5, 0.5, 0.4375, 0.5, 0.625, 0.5, 0.6875, 0.4687, 0.6875, 0.4687, 0.625, 0.5, 0.125, 0.5, 0.1875, 0.4687, 0.1875, 0.4687, 0.125, 0.5, 0.5625, 0.5, 0.625, 0.4687, 0.625, 0.4687, 0.5625, 0.5, 0.0625, 0.5, 0.125, 0.4687, 0.125, 0.4687, 0.0625, 0.5, 0.5, 0.5, 0.5625, 0.4687, 0.5625, 0.4687, 0.5, 0.4844, 0.0, 0.5, 0.0625, 0.4687, 0.0625, 0.5, 0.4375, 0.5, 0.5, 0.4687, 0.5, 0.4687, 0.4375, 0.5, 0.375, 0.5, 0.4375, 0.4687, 0.4375, 0.4687, 0.375, 0.5, 0.3125, 0.5, 0.375, 0.4687, 0.375, 0.4687, 0.3125, 0.5, 0.25, 0.5, 0.3125, 0.4687, 0.3125, 0.4687, 0.25, 0.5, 0.6875, 0.5, 0.75, 0.4687, 0.75, 0.4687, 0.6875, 0.5, 0.1875, 0.5, 0.25, 0.4687, 0.25, 0.4687, 0.1875, 0.4687, 0.375, 0.4687, 0.4375, 0.4375, 0.4375, 0.4375, 0.375, 0.4687, 0.3125, 0.4687, 0.375, 0.4375, 0.375, 0.4375, 0.3125, 0.4687, 0.25, 0.4687, 0.3125, 0.4375, 0.3125, 0.4375, 0.25, 0.4687, 0.6875, 0.4687, 0.75, 0.4375, 0.75, 0.4375, 0.6875, 0.4687, 0.1875, 0.4687, 0.25, 0.4375, 0.25, 0.4375, 0.1875, 0.4687, 0.625, 0.4687, 0.6875, 0.4375, 0.6875, 0.4375, 0.625, 0.4687, 0.125, 0.4687, 0.1875, 0.4375, 0.1875, 0.4375, 0.125, 0.4687, 0.5625, 0.4687, 0.625, 0.4375, 0.625, 0.4375, 0.5625, 0.4687, 0.0625, 0.4687, 0.125, 0.4375, 0.125, 0.4375, 0.0625, 0.4687, 0.5, 0.4687, 0.5625, 0.4375, 0.5625, 0.4375, 0.5, 0.4531, 0.0, 0.4687, 0.0625, 0.4375, 0.0625, 0.4687, 0.4375, 0.4687, 0.5, 0.4375, 0.5, 0.4375, 0.4375, 0.4375, 0.125, 0.4375, 0.1875, 0.4062, 0.1875, 0.4062, 0.125, 0.4375, 0.5625, 0.4375, 0.625, 0.4062, 0.625, 0.4062, 0.5625, 0.4375, 0.0625, 0.4375, 0.125, 0.4062, 0.125, 0.4062, 0.0625, 0.4375, 0.5, 0.4375, 0.5625, 0.4062, 0.5625, 0.4062, 0.5, 0.4219, 0.0, 0.4375, 0.0625, 0.4062, 0.0625, 0.4375, 0.4375, 0.4375, 0.5, 0.4062, 0.5, 0.4062, 0.4375, 0.4375, 0.375, 0.4375, 0.4375, 0.4062, 0.4375, 0.4062, 0.375, 0.4375, 0.3125, 0.4375, 0.375, 0.4062, 0.375, 0.4062, 0.3125, 0.4375, 0.25, 0.4375, 0.3125, 0.4062, 0.3125, 0.4062, 0.25, 0.4375, 0.6875, 0.4375, 0.75, 0.4062, 0.75, 0.4062, 0.6875, 0.4375, 0.1875, 0.4375, 0.25, 0.4062, 0.25, 0.4062, 0.1875, 0.4375, 0.625, 0.4375, 0.6875, 0.4062, 0.6875, 0.4062, 0.625, 0.4062, 0.3125, 0.4062, 0.375, 0.375, 0.375, 0.375, 0.3125, 0.4062, 0.25, 0.4062, 0.3125, 0.375, 0.3125, 0.375, 0.25, 0.4062, 0.6875, 0.4062, 0.75, 0.375, 0.75, 0.375, 0.6875, 0.4062, 0.1875, 0.4062, 0.25, 0.375, 0.25, 0.375, 0.1875, 0.4062, 0.625, 0.4062, 0.6875, 0.375, 0.6875, 0.375, 0.625, 0.4062, 0.125, 0.4062, 0.1875, 0.375, 0.1875, 0.375, 0.125, 0.4062, 0.5625, 0.4062, 0.625, 0.375, 0.625, 0.375, 0.5625, 0.4062, 0.0625, 0.4062, 0.125, 0.375, 0.125, 0.375, 0.0625, 0.4062, 0.5, 0.4062, 0.5625, 0.375, 0.5625, 0.375, 0.5, 0.3906, 0.0, 0.4062, 0.0625, 0.375, 0.0625, 0.4062, 0.4375, 0.4062, 0.5, 0.375, 0.5, 0.375, 0.4375, 0.4062, 0.375, 0.4062, 0.4375, 0.375, 0.4375, 0.375, 0.375, 0.375, 0.0625, 0.375, 0.125, 0.3437, 0.125, 0.3437, 0.0625, 0.375, 0.5, 0.375, 0.5625, 0.3437, 0.5625, 0.3437, 0.5, 0.3594, 0.0, 0.375, 0.0625, 0.3437, 0.0625, 0.375, 0.4375, 0.375, 0.5, 0.3437, 0.5, 0.3437, 0.4375, 0.375, 0.375, 0.375, 0.4375, 0.3437, 0.4375, 0.3437, 0.375, 0.375, 0.3125, 0.375, 0.375, 0.3437, 0.375, 0.3437, 0.3125, 0.375, 0.25, 0.375, 0.3125, 0.3437, 0.3125, 0.3437, 0.25, 0.375, 0.6875, 0.375, 0.75, 0.3437, 0.75, 0.3437, 0.6875, 0.375, 0.1875, 0.375, 0.25, 0.3437, 0.25, 0.3437, 0.1875, 0.375, 0.625, 0.375, 0.6875, 0.3437, 0.6875, 0.3437, 0.625, 0.375, 0.125, 0.375, 0.1875, 0.3437, 0.1875, 0.3437, 0.125, 0.375, 0.5625, 0.375, 0.625, 0.3437, 0.625, 0.3437, 0.5625, 0.3437, 0.25, 0.3437, 0.3125, 0.3125, 0.3125, 0.3125, 0.25, 0.3437, 0.6875, 0.3437, 0.75, 0.3125, 0.75, 0.3125, 0.6875, 0.3437, 0.1875, 0.3437, 0.25, 0.3125, 0.25, 0.3125, 0.1875, 0.3437, 0.625, 0.3437, 0.6875, 0.3125, 0.6875, 0.3125, 0.625, 0.3437, 0.125, 0.3437, 0.1875, 0.3125, 0.1875, 0.3125, 0.125, 0.3437, 0.5625, 0.3437, 0.625, 0.3125, 0.625, 0.3125, 0.5625, 0.3437, 0.0625, 0.3437, 0.125, 0.3125, 0.125, 0.3125, 0.0625, 0.3437, 0.5, 0.3437, 0.5625, 0.3125, 0.5625, 0.3125, 0.5, 0.3281, 0.0, 0.3437, 0.0625, 0.3125, 0.0625, 0.3437, 0.4375, 0.3437, 0.5, 0.3125, 0.5, 0.3125, 0.4375, 0.3437, 0.375, 0.3437, 0.4375, 0.3125, 0.4375, 0.3125, 0.375, 0.3437, 0.3125, 0.3437, 0.375, 0.3125, 0.375, 0.3125, 0.3125, 0.3125, 0.5, 0.3125, 0.5625, 0.2812, 0.5625, 0.2812, 0.5, 0.2969, 0.0, 0.3125, 0.0625, 0.2812, 0.0625, 0.3125, 0.4375, 0.3125, 0.5, 0.2812, 0.5, 0.2812, 0.4375, 0.3125, 0.375, 0.3125, 0.4375, 0.2812, 0.4375, 0.2812, 0.375, 0.3125, 0.3125, 0.3125, 0.375, 0.2812, 0.375, 0.2812, 0.3125, 0.3125, 0.25, 0.3125, 0.3125, 0.2812, 0.3125, 0.2812, 0.25, 0.3125, 0.6875, 0.3125, 0.75, 0.2812, 0.75, 0.2812, 0.6875, 0.3125, 0.1875, 0.3125, 0.25, 0.2812, 0.25, 0.2812, 0.1875, 0.3125, 0.625, 0.3125, 0.6875, 0.2812, 0.6875, 0.2812, 0.625, 0.3125, 0.125, 0.3125, 0.1875, 0.2812, 0.1875, 0.2812, 0.125, 0.3125, 0.5625, 0.3125, 0.625, 0.2812, 0.625, 0.2812, 0.5625, 0.3125, 0.0625, 0.3125, 0.125, 0.2812, 0.125, 0.2812, 0.0625, 0.2812, 0.25, 0.2812, 0.3125, 0.25, 0.3125, 0.25, 0.25, 0.2812, 0.6875, 0.2812, 0.75, 0.25, 0.75, 0.25, 0.6875, 0.2812, 0.1875, 0.2812, 0.25, 0.25, 0.25, 0.25, 0.1875, 0.2812, 0.625, 0.2812, 0.6875, 0.25, 0.6875, 0.25, 0.625, 0.2812, 0.125, 0.2812, 0.1875, 0.25, 0.1875, 0.25, 0.125, 0.2812, 0.5625, 0.2812, 0.625, 0.25, 0.625, 0.25, 0.5625, 0.2812, 0.0625, 0.2812, 0.125, 0.25, 0.125, 0.25, 0.0625, 0.2812, 0.5, 0.2812, 0.5625, 0.25, 0.5625, 0.25, 0.5, 0.2656, 0.0, 0.2812, 0.0625, 0.25, 0.0625, 0.2812, 0.4375, 0.2812, 0.5, 0.25, 0.5, 0.25, 0.4375, 0.2812, 0.375, 0.2812, 0.4375, 0.25, 0.4375, 0.25, 0.375, 0.2812, 0.3125, 0.2812, 0.375, 0.25, 0.375, 0.25, 0.3125, 0.2344, 0.0, 0.25, 0.0625, 0.2188, 0.0625, 0.25, 0.4375, 0.25, 0.5, 0.2187, 0.5, 0.2187, 0.4375, 0.25, 0.375, 0.25, 0.4375, 0.2187, 0.4375, 0.2188, 0.375, 0.25, 0.3125, 0.25, 0.375, 0.2188, 0.375, 0.2187, 0.3125, 0.25, 0.25, 0.25, 0.3125, 0.2187, 0.3125, 0.2187, 0.25, 0.25, 0.6875, 0.25, 0.75, 0.2187, 0.75, 0.2187, 0.6875, 0.25, 0.1875, 0.25, 0.25, 0.2187, 0.25, 0.2188, 0.1875, 0.25, 0.625, 0.25, 0.6875, 0.2187, 0.6875, 0.2188, 0.625, 0.25, 0.125, 0.25, 0.1875, 0.2188, 0.1875, 0.2188, 0.125, 0.25, 0.5625, 0.25, 0.625, 0.2188, 0.625, 0.2187, 0.5625, 0.25, 0.0625, 0.25, 0.125, 0.2188, 0.125, 0.2188, 0.0625, 0.25, 0.5, 0.25, 0.5625, 0.2187, 0.5625, 0.2187, 0.5, 0.2187, 0.6875, 0.2187, 0.75, 0.1875, 0.75, 0.1875, 0.6875, 0.2188, 0.1875, 0.2187, 0.25, 0.1875, 0.25, 0.1875, 0.1875, 0.2188, 0.625, 0.2187, 0.6875, 0.1875, 0.6875, 0.1875, 0.625, 0.2188, 0.125, 0.2188, 0.1875, 0.1875, 0.1875, 0.1875, 0.125, 0.2187, 0.5625, 0.2188, 0.625, 0.1875, 0.625, 0.1875, 0.5625, 0.2188, 0.0625, 0.2188, 0.125, 0.1875, 0.125, 0.1875, 0.0625, 0.2187, 0.5, 0.2187, 0.5625, 0.1875, 0.5625, 0.1875, 0.5, 0.2031, 0.0, 0.2188, 0.0625, 0.1875, 0.0625, 0.2187, 0.4375, 0.2187, 0.5, 0.1875, 0.5, 0.1875, 0.4735, 0.1875, 0.4375, 0.2188, 0.375, 0.2187, 0.4375, 0.1875, 0.4375, 0.1875, 0.375, 0.2187, 0.3125, 0.2188, 0.375, 0.1875, 0.375, 0.1875, 0.3125, 0.2187, 0.25, 0.2187, 0.3125, 0.1875, 0.3125, 0.1875, 0.25, 0.1875, 0.4375, 0.1875, 0.4735, 0.1562, 0.4713, 0.1562, 0.4375, 0.1875, 0.375, 0.1875, 0.4375, 0.1562, 0.4375, 0.1563, 0.375, 0.1875, 0.3125, 0.1875, 0.375, 0.1563, 0.375, 0.1562, 0.3125, 0.1875, 0.25, 0.1875, 0.3125, 0.1562, 0.3125, 0.1563, 0.25, 0.1875, 0.6875, 0.1875, 0.75, 0.1563, 0.75, 0.1562, 0.6875, 0.1875, 0.1875, 0.1875, 0.25, 0.1563, 0.25, 0.1563, 0.1875, 0.1875, 0.625, 0.1875, 0.6875, 0.1562, 0.6875, 0.1563, 0.625, 0.1875, 0.125, 0.1875, 0.1875, 0.1563, 0.1875, 0.1563, 0.125, 0.1875, 0.5625, 0.1875, 0.625, 0.1563, 0.625, 0.1562, 0.5625, 0.1875, 0.0625, 0.1875, 0.125, 0.1563, 0.125, 0.1563, 0.0625, 0.1875, 0.5, 0.1875, 0.5625, 0.1562, 0.5434, 0.1785, 0.5, 0.1719, 0.0, 0.1875, 0.0625, 0.1563, 0.0625, 0.1563, 0.1875, 0.1563, 0.25, 0.125, 0.25, 0.125, 0.1875, 0.1563, 0.625, 0.1562, 0.6875, 0.125, 0.6875, 0.125, 0.625, 0.1563, 0.125, 0.1563, 0.1875, 0.125, 0.1875, 0.125, 0.125, 0.1562, 0.5625, 0.1563, 0.625, 0.125, 0.625, 0.125, 0.586, 0.1563, 0.0625, 0.1563, 0.125, 0.125, 0.125, 0.125, 0.0625, 0.1406, 0.0, 0.1563, 0.0625, 0.125, 0.0625, 0.1562, 0.4375, 0.1562, 0.4713, 0.125, 0.4795, 0.125, 0.4375, 0.1563, 0.375, 0.1562, 0.4375, 0.125, 0.4375, 0.125, 0.375, 0.1562, 0.3125, 0.1563, 0.375, 0.125, 0.375, 0.125, 0.3125, 0.1563, 0.25, 0.1562, 0.3125, 0.125, 0.3125, 0.125, 0.25, 0.1562, 0.6875, 0.1563, 0.75, 0.125, 0.75, 0.125, 0.6875, 0.125, 0.375, 0.125, 0.4375, 0.09375, 0.4375, 0.09375, 0.375, 0.125, 0.3125, 0.125, 0.375, 0.09375, 0.375, 0.09375, 0.3125, 0.125, 0.25, 0.125, 0.3125, 0.09375, 0.3125, 0.09375, 0.25, 0.125, 0.6875, 0.125, 0.75, 0.09375, 0.75, 0.09375, 0.6875, 0.125, 0.1875, 0.125, 0.25, 0.09375, 0.25, 0.09375, 0.1875, 0.125, 0.625, 0.115, 0.6875, 0.1143, 0.625, 0.125, 0.125, 0.125, 0.1875, 0.09375, 0.1875, 0.09375, 0.125, 0.125, 0.0625, 0.125, 0.125, 0.09375, 0.125, 0.09375, 0.0625, 0.1094, 0.0, 0.125, 0.0625, 0.09375, 0.0625, 0.125, 0.4375, 0.125, 0.4795, 0.1002, 0.4941, 0.09375, 0.4375, 0.09375, 0.125, 0.09375, 0.1875, 0.0625, 0.1875, 0.0625, 0.125, 0.09375, 0.0625, 0.09375, 0.125, 0.0625, 0.125, 0.0625, 0.0625, 0.07813, 0.0, 0.09375, 0.0625, 0.0625, 0.0625, 0.09375, 0.3125, 0.09375, 0.375, 0.0625, 0.375, 0.0625, 0.3125, 0.09375, 0.25, 0.09375, 0.3125, 0.0625, 0.3125, 0.0625, 0.25, 0.09375, 0.6875, 0.09375, 0.75, 0.0625, 0.75, 0.0625, 0.6875, 0.09375, 0.1875, 0.09375, 0.25, 0.0625, 0.25, 0.0625, 0.1875, 0.0625, 0.3125, 0.0625, 0.375, 0.03125, 0.375, 0.03125, 0.3125, 0.0625, 0.25, 0.0625, 0.3125, 0.03125, 0.3125, 0.03125, 0.25, 0.0625, 0.6875, 0.0625, 0.75, 0.03125, 0.75, 0.03125, 0.6875, 0.0625, 0.1875, 0.0625, 0.25, 0.03125, 0.25, 0.03125, 0.1875, 0.0625, 0.125, 0.0625, 0.1875, 0.03125, 0.1875, 0.03125, 0.125, 0.0625, 0.0625, 0.0625, 0.125, 0.03125, 0.125, 0.03125, 0.0625, 0.0625, 0.5, 0.0625, 0.5304, 0.03125, 0.5625, 0.03125, 0.5, 0.04688, 0.0, 0.0625, 0.0625, 0.03125, 0.0625, 0.0625, 0.4375, 0.0625, 0.5, 0.03125, 0.5, 0.03125, 0.4375, 0.0625, 0.375, 0.0625, 0.4375, 0.03125, 0.4375, 0.03125, 0.375, 5.96e-08, 0.625, 0.0, 0.5625, 0.03125, 0.5741, 0.03125, 0.0625, 0.03125, 0.125, 8.941e-08, 0.125, 2.384e-07, 0.0625, 0.03125, 0.5, 0.03125, 0.5625, 0.0, 0.5625, 0.0, 0.5, 0.01563, 0.0, 0.03125, 0.0625, 2.384e-07, 0.0625, 0.03125, 0.4375, 0.03125, 0.5, 0.0, 0.5, 0.0, 0.4375, 0.03125, 0.375, 0.03125, 0.4375, 0.0, 0.4375, 5.96e-08, 0.375, 0.03125, 0.3125, 0.03125, 0.375, 5.96e-08, 0.375, 0.0, 0.3125, 0.03125, 0.25, 0.03125, 0.3125, 0.0, 0.3125, 0.0, 0.25, 0.03125, 0.6875, 0.03125, 0.75, 0.0, 0.75, 0.0, 0.6875, 0.03125, 0.1875, 0.03125, 0.25, 0.0, 0.25, 5.96e-08, 0.1875, 0.03125, 0.125, 0.03125, 0.1875, 5.96e-08, 0.1875, 8.941e-08, 0.125, 1.0, 0.3125, 1.0, 0.375, 0.9688, 0.375, 0.9688, 0.3125, 1.0, 0.25, 1.0, 0.3125, 0.9688, 0.3125, 0.9688, 0.25, 1.0, 0.6875, 1.0, 0.75, 0.9688, 0.75, 0.9688, 0.6875, 1.0, 0.1875, 1.0, 0.25, 0.9688, 0.25, 0.9688, 0.1875, 1.0, 0.625, 1.0, 0.6875, 0.9688, 0.6875, 0.9688, 0.625, 1.0, 0.125, 1.0, 0.1875, 0.9688, 0.1875, 0.9688, 0.125, 1.0, 0.5625, 1.0, 0.625, 0.9688, 0.625, 0.9688, 0.5625, 1.0, 0.0625, 1.0, 0.125, 0.9688, 0.125, 0.9688, 0.0625, 1.0, 0.5, 1.0, 0.5625, 0.9688, 0.5625, 0.9688, 0.5, 0.9844, 0.0, 1.0, 0.0625, 0.9688, 0.0625, 1.0, 0.4375, 1.0, 0.5, 0.9688, 0.5, 0.9688, 0.4375, 1.0, 0.375, 1.0, 0.4375, 0.9688, 0.4375, 0.9688, 0.375, 0.9688, 0.0625, 0.9688, 0.125, 0.9375, 0.125, 0.9375, 0.0625, 0.9688, 0.5, 0.9688, 0.5625, 0.9375, 0.5625, 0.9375, 0.5, 0.9531, 0.0, 0.9688, 0.0625, 0.9375, 0.0625, 0.9688, 0.4375, 0.9688, 0.5, 0.9375, 0.5, 0.9375, 0.4375, 0.9688, 0.375, 0.9688, 0.4375, 0.9375, 0.4375, 0.9375, 0.375, 0.9688, 0.3125, 0.9688, 0.375, 0.9375, 0.375, 0.9375, 0.3125, 0.9688, 0.25, 0.9688, 0.3125, 0.9375, 0.3125, 0.9375, 0.25, 0.9688, 0.6875, 0.9688, 0.75, 0.9375, 0.75, 0.9375, 0.6875, 0.9688, 0.1875, 0.9688, 0.25, 0.9375, 0.25, 0.9375, 0.1875, 0.9688, 0.625, 0.9688, 0.6875, 0.9375, 0.6875, 0.9375, 0.625, 0.9688, 0.125, 0.9688, 0.1875, 0.9375, 0.1875, 0.9375, 0.125, 0.9688, 0.5625, 0.9688, 0.625, 0.9375, 0.625, 0.9375, 0.5625, 0.9375, 0.25, 0.9375, 0.3125, 0.9062, 0.3125, 0.9062, 0.25, 0.9375, 0.6875, 0.9375, 0.75, 0.9062, 0.75, 0.9062, 0.6875, 0.9375, 0.1875, 0.9375, 0.25, 0.9062, 0.25, 0.9062, 0.1875, 0.9375, 0.625, 0.9375, 0.6875, 0.9062, 0.6875, 0.9062, 0.625, 0.9375, 0.125, 0.9375, 0.1875, 0.9062, 0.1875, 0.9063, 0.125, 0.9375, 0.5625, 0.9375, 0.625, 0.9062, 0.625, 0.9062, 0.5625, 0.9375, 0.0625, 0.9375, 0.125, 0.9063, 0.125, 0.9063, 0.0625, 0.9375, 0.5, 0.9375, 0.5625, 0.9062, 0.5625, 0.9062, 0.5, 0.9219, 0.0, 0.9375, 0.0625, 0.9063, 0.0625, 0.9375, 0.4375, 0.9375, 0.5, 0.9062, 0.5, 0.9062, 0.4375, 0.9375, 0.375, 0.9375, 0.4375, 0.9062, 0.4375, 0.9062, 0.375, 0.9375, 0.3125, 0.9375, 0.375, 0.9062, 0.375, 0.9062, 0.3125, 0.9062, 0.5, 0.9062, 0.5625, 0.875, 0.5625, 0.875, 0.5, 0.8906, 0.0, 0.9063, 0.0625, 0.875, 0.0625, 0.9062, 0.4375, 0.9062, 0.5, 0.875, 0.5, 0.875, 0.4375, 0.9062, 0.375, 0.9062, 0.4375, 0.875, 0.4375, 0.875, 0.375, 0.9062, 0.3125, 0.9062, 0.375, 0.875, 0.375, 0.875, 0.3125, 0.9062, 0.25, 0.9062, 0.3125, 0.875, 0.3125, 0.875, 0.25, 0.9062, 0.6875, 0.9062, 0.75, 0.875, 0.75, 0.875, 0.6875, 0.9062, 0.1875, 0.9062, 0.25, 0.875, 0.25, 0.875, 0.1875, 0.9062, 0.625, 0.9062, 0.6875, 0.875, 0.6875, 0.875, 0.625, 0.9063, 0.125, 0.9062, 0.1875, 0.875, 0.1875, 0.875, 0.125, 0.9062, 0.5625, 0.9062, 0.625, 0.875, 0.625, 0.875, 0.5625, 0.9063, 0.0625, 0.9063, 0.125, 0.875, 0.125, 0.875, 0.0625, 0.875, 0.25, 0.875, 0.3125, 0.8438, 0.3125, 0.8438, 0.25, 0.875, 0.6875, 0.875, 0.75, 0.8438, 0.75, 0.8438, 0.6875, 0.875, 0.1875, 0.875, 0.25, 0.8438, 0.25, 0.8438, 0.1875, 0.875, 0.625, 0.875, 0.6875, 0.8438, 0.6875, 0.8438, 0.625, 0.875, 0.125, 0.875, 0.1875, 0.8438, 0.1875, 0.8438, 0.125, 0.875, 0.5625, 0.875, 0.625, 0.8438, 0.625, 0.8438, 0.5625, 0.875, 0.0625, 0.875, 0.125, 0.8438, 0.125, 0.8438, 0.0625, 0.875, 0.5, 0.875, 0.5625, 0.8438, 0.5625, 0.8438, 0.5, 0.8594, 0.0, 0.875, 0.0625, 0.8438, 0.0625, 0.875, 0.4375, 0.875, 0.5, 0.8438, 0.5, 0.8438, 0.4375, 0.875, 0.375, 0.875, 0.4375, 0.8438, 0.4375, 0.8438, 0.375, 0.875, 0.3125, 0.875, 0.375, 0.8438, 0.375, 0.8438, 0.3125, 0.8281, 0.0, 0.8438, 0.0625, 0.8125, 0.0625, 0.8438, 0.4375, 0.8438, 0.5, 0.8125, 0.5, 0.8125, 0.4375, 0.8438, 0.375, 0.8438, 0.4375, 0.8125, 0.4375, 0.8125, 0.375, 0.8438, 0.3125, 0.8438, 0.375, 0.8125, 0.375, 0.8125, 0.3125, 0.8438, 0.25, 0.8438, 0.3125, 0.8125, 0.3125, 0.8125, 0.25, 0.8438, 0.6875, 0.8438, 0.75, 0.8125, 0.75, 0.8125, 0.6875, 0.8438, 0.1875, 0.8438, 0.25, 0.8125, 0.25, 0.8125, 0.1875, 0.8438, 0.625, 0.8438, 0.6875, 0.8125, 0.6875, 0.8125, 0.625, 0.8438, 0.125, 0.8438, 0.1875, 0.8125, 0.1875, 0.8125, 0.125, 0.8438, 0.5625, 0.8438, 0.625, 0.8125, 0.625, 0.8125, 0.5625, 0.8438, 0.0625, 0.8438, 0.125, 0.8125, 0.125, 0.8125, 0.0625, 0.8438, 0.5, 0.8438, 0.5625, 0.8125, 0.5625, 0.8125, 0.5, 0.8125, 0.1875, 0.8125, 0.25, 0.7812, 0.25, 0.7812, 0.1875, 0.8125, 0.625, 0.8125, 0.6875, 0.7812, 0.6875, 0.7812, 0.625, 0.8125, 0.125, 0.8125, 0.1875, 0.7812, 0.1875, 0.7812, 0.125, 0.8125, 0.5625, 0.8125, 0.625, 0.7812, 0.625, 0.7812, 0.5625, 0.8125, 0.0625, 0.8125, 0.125, 0.7812, 0.125, 0.7812, 0.0625, 0.8125, 0.5, 0.8125, 0.5625, 0.7812, 0.5625, 0.7812, 0.5, 0.7969, 0.0, 0.8125, 0.0625, 0.7812, 0.0625, 0.8125, 0.4375, 0.8125, 0.5, 0.7812, 0.5, 0.7812, 0.4375, 0.8125, 0.375, 0.8125, 0.4375, 0.7812, 0.4375, 0.7812, 0.375, 0.8125, 0.3125, 0.8125, 0.375, 0.7812, 0.375, 0.7812, 0.3125, 0.8125, 0.25, 0.8125, 0.3125, 0.7812, 0.3125, 0.7812, 0.25, 0.8125, 0.6875, 0.8125, 0.75, 0.7812, 0.75, 0.7812, 0.6875, 0.7812, 0.375, 0.7812, 0.4375, 0.75, 0.4375, 0.75, 0.375, 0.7812, 0.3125, 0.7812, 0.375, 0.75, 0.375, 0.75, 0.3125, 0.7812, 0.25, 0.7812, 0.3125, 0.75, 0.3125, 0.75, 0.25, 0.7812, 0.6875, 0.7812, 0.75, 0.75, 0.75, 0.75, 0.6875, 0.7812, 0.1875, 0.7812, 0.25, 0.75, 0.25, 0.75, 0.1875, 0.7812, 0.625, 0.7812, 0.6875, 0.75, 0.6875, 0.75, 0.625, 0.7812, 0.125, 0.7812, 0.1875, 0.75, 0.1875, 0.75, 0.125, 0.7812, 0.5625, 0.7812, 0.625, 0.75, 0.625, 0.75, 0.5625, 0.7812, 0.0625, 0.7812, 0.125, 0.75, 0.125, 0.75, 0.0625, 0.7812, 0.5, 0.7812, 0.5625, 0.75, 0.5625, 0.75, 0.5, 0.7656, 0.0, 0.7812, 0.0625, 0.75, 0.0625, 0.7812, 0.4375, 0.7812, 0.5, 0.75, 0.5, 0.75, 0.4375, 0.5625, 0.75, 0.5937, 0.75, 0.5937, 0.75, 0.5625, 0.75, 0.125, 0.75, 0.1563, 0.75, 0.1563, 0.75, 0.125, 0.75, 0.75, 0.75, 0.7812, 0.75, 0.7812, 0.75, 0.75, 0.75, 0.2187, 0.75, 0.25, 0.75, 0.25, 0.75, 0.2187, 0.75, 0.4687, 0.75, 0.5, 0.75, 0.5, 0.75, 0.4687, 0.75, 0.875, 0.75, 0.9062, 0.75, 0.9063, 0.75, 0.875, 0.75, 0.9688, 0.75, 1.0, 0.75, 1.0, 0.75, 0.9688, 0.75, 0.3125, 0.75, 0.3437, 0.75, 0.3437, 0.75, 0.3125, 0.75, 0.7812, 0.75, 0.8125, 0.75, 0.8125, 0.75, 0.7812, 0.75, 0.625, 0.75, 0.6562, 0.75, 0.6562, 0.75, 0.625, 0.75, 0.03125, 0.75, 0.0625, 0.75, 0.0625, 0.75, 0.03125, 0.75, 0.2812, 0.75, 0.3125, 0.75, 0.3125, 0.75, 0.2812, 0.75, 0.5312, 0.75, 0.5625, 0.75, 0.5625, 0.75, 0.5312, 0.75, 0.9375, 0.75, 0.9688, 0.75, 0.9688, 0.75, 0.9375, 0.75, 0.8438, 0.75, 0.875, 0.75, 0.875, 0.75, 0.8438, 0.75, 0.375, 0.75, 0.4062, 0.75, 0.4062, 0.75, 0.375, 0.75, 0.1875, 0.75, 0.2187, 0.75, 0.2187, 0.75, 0.1875, 0.75, 0.6875, 0.75, 0.7188, 0.75, 0.7188, 0.75, 0.6875, 0.75, 0.4375, 0.75, 0.4687, 0.75, 0.4687, 0.75, 0.4375, 0.75, 0.09375, 0.75, 0.125, 0.75, 0.125, 0.75, 0.09375, 0.75, 0.3437, 0.75, 0.375, 0.75, 0.375, 0.75, 0.3437, 0.75, 0.25, 0.75, 0.2812, 0.75, 0.2812, 0.75, 0.25, 0.75, 0.0, 0.75, 0.03125, 0.75, 0.03125, 0.75, 0.0, 0.75, 0.7188, 0.75, 0.75, 0.75, 0.75, 0.75, 0.7188, 0.75, 0.5937, 0.75, 0.625, 0.75, 0.625, 0.75, 0.5937, 0.75, 0.5, 0.75, 0.5312, 0.75, 0.5312, 0.75, 0.5, 0.75, 0.6562, 0.75, 0.6875, 0.75, 0.6875, 0.75, 0.6562, 0.75, 0.1563, 0.75, 0.1875, 0.75, 0.1875, 0.75, 0.1563, 0.75, 0.4062, 0.75, 0.4375, 0.75, 0.4375, 0.75, 0.4062, 0.75, 0.8125, 0.75, 0.8438, 0.75, 0.8438, 0.75, 0.8125, 0.75, 0.0625, 0.75, 0.09375, 0.75, 0.09375, 0.75, 0.0625, 0.75, 0.9062, 0.75, 0.9375, 0.75, 0.9375, 0.75, 0.9063, 0.75, 0.03125, 0.6272, 0.03125, 0.6875, 0.0, 0.6875, 0.5324, 0.5, 0.03125, 0.6272, 0.0625, 0.626, 0.0625, 0.6875, 0.03125, 0.6875, 0.1785, 0.5, 0.1875, 0.4785, 0.1875, 0.5, 0.5192, 0.4901, 0.5144, 0.5, 0.5324, 0.5, 0.4908, 0.5, 0.4685, 0.5, 0.4794, 0.506, 0.4609, 0.5, 0.431, 0.5, 0.4464, 0.5073, 0.4532, 0.5087, 0.09375, 0.6503, 0.113, 0.6875, 0.09375, 0.6875, 0.112, 0.597, 0.125, 0.586, 0.125, 0.625, 0.09375, 0.6503, 0.09375, 0.6875, 0.0625, 0.6875, 0.06503, 0.625, 0.431, 0.5, 0.4609, 0.5, 0.456, 0.4891, 0.4509, 0.4895, 0.4393, 0.4938, 0.4685, 0.5, 0.4903, 0.4994, 0.475, 0.4911, 0.03125, 0.6272, 0.5324, 0.5, 0.5146, 0.5002, 0.09375, 0.375, 0.08824, 0.4375, 0.07171, 0.3866, 0.4657, 0.5043, 0.4703, 0.5007, 0.4614, 0.5008, 0.4983, 0.4948, 0.4974, 0.5, 0.5144, 0.5, 0.5192, 0.4901, 0.5062, 0.4859, 0.4786, 0.5, 0.4974, 0.5, 0.4983, 0.4948, 0.4921, 0.4849, 0.482, 0.4868, 0.4696, 0.5, 0.4786, 0.5, 0.482, 0.4868, 0.4707, 0.4919, 0.4607, 0.5, 0.4696, 0.5, 0.4707, 0.4919, 0.4764, 0.5102, 0.4791, 0.5006, 0.4703, 0.5007, 0.4657, 0.5043, 0.5075, 0.5129, 0.515, 0.5111, 0.03125, 0.6272, 0.5146, 0.5002, 0.4977, 0.5004, 0.4994, 0.5054, 0.4994, 0.5054, 0.4969, 0.5004, 0.4791, 0.5006, 0.4764, 0.5102, 0.4907, 0.5138, 0.496, 0.5138])
me_sphere.use_remesh_fix_poles = True
me_sphere.use_remesh_preserve_attributes = False
me_sphere.use_mirror_vertex_groups = False
me_sphere.update()
me_cylinder = bpy.data.meshes.new('Cylinder')
me_cylinder.from_pydata([(-2.443e-08, 0.05953, 0.9548), (-2.443e-08, 0.05953, 2.089), (0.02977, 0.05156, 0.9548), (0.02977, 0.05156, 2.089), (0.05156, 0.02977, 0.9548), (0.05156, 0.02977, 2.089), (0.05953, -1.347e-07, 0.9548), (0.05953, -1.347e-07, 2.089), (0.05156, -0.02977, 0.9548), (0.05156, -0.02977, 2.089), (0.02977, -0.05156, 0.9548), (0.02977, -0.05156, 2.089), (-1.544e-08, -0.05953, 0.9548), (-1.544e-08, -0.05953, 2.089), (-0.02977, -0.05156, 0.9548), (-0.02977, -0.05156, 2.089), (-0.05156, -0.02977, 0.9548), (-0.05156, -0.02977, 2.089), (-0.05953, -1.597e-07, 0.9548), (-0.05953, -1.597e-07, 2.089), (-0.05156, 0.02977, 0.9548), (-0.05156, 0.02977, 2.089), (-0.02977, 0.05156, 0.9548), (-0.02977, 0.05156, 2.089), (-2.443e-08, 0.05953, 1.068), (-2.443e-08, 0.05953, 1.182), (-2.443e-08, 0.05953, 1.295), (-2.443e-08, 0.05953, 1.408), (-2.443e-08, 0.05953, 1.522), (-2.443e-08, 0.05953, 1.635), (-2.443e-08, 0.05953, 1.749), (-2.443e-08, 0.05953, 1.862), (-2.443e-08, 0.05953, 1.975), (0.02977, 0.05156, 1.975), (0.02977, 0.05156, 1.862), (0.02977, 0.05156, 1.749), (0.02977, 0.05156, 1.635), (0.02977, 0.05156, 1.522), (0.02977, 0.05156, 1.408), (0.02977, 0.05156, 1.295), (0.02977, 0.05156, 1.182), (0.02977, 0.05156, 1.068), (0.05156, 0.02977, 1.975), (0.05156, 0.02977, 1.862), (0.05156, 0.02977, 1.749), (0.05156, 0.02977, 1.635), (0.05156, 0.02977, 1.522), (0.05156, 0.02977, 1.408), (0.05156, 0.02977, 1.295), (0.05156, 0.02977, 1.182), (0.05156, 0.02977, 1.068), (0.05953, -1.347e-07, 1.975), (0.05953, -1.347e-07, 1.862), (0.05953, -1.347e-07, 1.749), (0.05953, -1.347e-07, 1.635), (0.05953, -1.347e-07, 1.522), (0.05953, -1.347e-07, 1.408), (0.05953, -1.347e-07, 1.295), (0.05953, -1.347e-07, 1.182), (0.05953, -1.347e-07, 1.068), (0.05156, -0.02977, 1.975), (0.05156, -0.02977, 1.862), (0.05156, -0.02977, 1.749), (0.05156, -0.02977, 1.635), (0.05156, -0.02977, 1.522), (0.05156, -0.02977, 1.408), (0.05156, -0.02977, 1.295), (0.05156, -0.02977, 1.182), (0.05156, -0.02977, 1.068), (0.02977, -0.05156, 1.975), (0.02977, -0.05156, 1.862), (0.02977, -0.05156, 1.749), (0.02977, -0.05156, 1.635), (0.02977, -0.05156, 1.522), (0.02977, -0.05156, 1.408), (0.02977, -0.05156, 1.295), (0.02977, -0.05156, 1.182), (0.02977, -0.05156, 1.068), (-1.544e-08, -0.05953, 1.975), (-1.544e-08, -0.05953, 1.862), (-1.544e-08, -0.05953, 1.749), (-1.544e-08, -0.05953, 1.635), (-1.544e-08, -0.05953, 1.522), (-1.544e-08, -0.05953, 1.408), (-1.544e-08, -0.05953, 1.295), (-1.544e-08, -0.05953, 1.182), (-1.544e-08, -0.05953, 1.068), (-0.02977, -0.05156, 1.975), (-0.02977, -0.05156, 1.862), (-0.02977, -0.05156, 1.749), (-0.02977, -0.05156, 1.635), (-0.02977, -0.05156, 1.522), (-0.02977, -0.05156, 1.408), (-0.02977, -0.05156, 1.295), (-0.02977, -0.05156, 1.182), (-0.02977, -0.05156, 1.068), (-0.05156, -0.02977, 1.975), (-0.05156, -0.02977, 1.862), (-0.05156, -0.02977, 1.749), (-0.05156, -0.02977, 1.635), (-0.05156, -0.02977, 1.522), (-0.05156, -0.02977, 1.408), (-0.05156, -0.02977, 1.295), (-0.05156, -0.02977, 1.182), (-0.05156, -0.02977, 1.068), (-0.05953, -1.597e-07, 1.975), (-0.05953, -1.597e-07, 1.862), (-0.05953, -1.597e-07, 1.749), (-0.05953, -1.597e-07, 1.635), (-0.05953, -1.597e-07, 1.522), (-0.05953, -1.597e-07, 1.408), (-0.05953, -1.597e-07, 1.295), (-0.05953, -1.597e-07, 1.182), (-0.05953, -1.597e-07, 1.068), (-0.05156, 0.02977, 1.975), (-0.05156, 0.02977, 1.862), (-0.05156, 0.02977, 1.749), (-0.05156, 0.02977, 1.635), (-0.05156, 0.02977, 1.522), (-0.05156, 0.02977, 1.408), (-0.05156, 0.02977, 1.295), (-0.05156, 0.02977, 1.182), (-0.05156, 0.02977, 1.068), (-0.02977, 0.05156, 1.975), (-0.02977, 0.05156, 1.862), (-0.02977, 0.05156, 1.749), (-0.02977, 0.05156, 1.635), (-0.02977, 0.05156, 1.522), (-0.02977, 0.05156, 1.408), (-0.02977, 0.05156, 1.295), (-0.02977, 0.05156, 1.182), (-0.02977, 0.05156, 1.068)], [], [(32, 1, 3, 33), (33, 3, 5, 42), (42, 5, 7, 51), (51, 7, 9, 60), (60, 9, 11, 69), (69, 11, 13, 78), (78, 13, 15, 87), (87, 15, 17, 96), (96, 17, 19, 105), (105, 19, 21, 114), (3, 1, 23, 21, 19, 17, 15, 13, 11, 9, 7, 5), (114, 21, 23, 123), (123, 23, 1, 32), (0, 2, 4, 6, 8, 10, 12, 14, 16, 18, 20, 22), (22, 131, 24, 0), (131, 130, 25, 24), (130, 129, 26, 25), (129, 128, 27, 26), (128, 127, 28, 27), (127, 126, 29, 28), (126, 125, 30, 29), (125, 124, 31, 30), (124, 123, 32, 31), (20, 122, 131, 22), (122, 121, 130, 131), (121, 120, 129, 130), (120, 119, 128, 129), (119, 118, 127, 128), (118, 117, 126, 127), (117, 116, 125, 126), (116, 115, 124, 125), (115, 114, 123, 124), (18, 113, 122, 20), (113, 112, 121, 122), (112, 111, 120, 121), (111, 110, 119, 120), (110, 109, 118, 119), (109, 108, 117, 118), (108, 107, 116, 117), (107, 106, 115, 116), (106, 105, 114, 115), (16, 104, 113, 18), (104, 103, 112, 113), (103, 102, 111, 112), (102, 101, 110, 111), (101, 100, 109, 110), (100, 99, 108, 109), (99, 98, 107, 108), (98, 97, 106, 107), (97, 96, 105, 106), (14, 95, 104, 16), (95, 94, 103, 104), (94, 93, 102, 103), (93, 92, 101, 102), (92, 91, 100, 101), (91, 90, 99, 100), (90, 89, 98, 99), (89, 88, 97, 98), (88, 87, 96, 97), (12, 86, 95, 14), (86, 85, 94, 95), (85, 84, 93, 94), (84, 83, 92, 93), (83, 82, 91, 92), (82, 81, 90, 91), (81, 80, 89, 90), (80, 79, 88, 89), (79, 78, 87, 88), (10, 77, 86, 12), (77, 76, 85, 86), (76, 75, 84, 85), (75, 74, 83, 84), (74, 73, 82, 83), (73, 72, 81, 82), (72, 71, 80, 81), (71, 70, 79, 80), (70, 69, 78, 79), (8, 68, 77, 10), (68, 67, 76, 77), (67, 66, 75, 76), (66, 65, 74, 75), (65, 64, 73, 74), (64, 63, 72, 73), (63, 62, 71, 72), (62, 61, 70, 71), (61, 60, 69, 70), (6, 59, 68, 8), (59, 58, 67, 68), (58, 57, 66, 67), (57, 56, 65, 66), (56, 55, 64, 65), (55, 54, 63, 64), (54, 53, 62, 63), (53, 52, 61, 62), (52, 51, 60, 61), (4, 50, 59, 6), (50, 49, 58, 59), (49, 48, 57, 58), (48, 47, 56, 57), (47, 46, 55, 56), (46, 45, 54, 55), (45, 44, 53, 54), (44, 43, 52, 53), (43, 42, 51, 52), (2, 41, 50, 4), (41, 40, 49, 50), (40, 39, 48, 49), (39, 38, 47, 48), (38, 37, 46, 47), (37, 36, 45, 46), (36, 35, 44, 45), (35, 34, 43, 44), (34, 33, 42, 43), (0, 24, 41, 2), (24, 25, 40, 41), (25, 26, 39, 40), (26, 27, 38, 39), (27, 28, 37, 38), (28, 29, 36, 37), (29, 30, 35, 36), (30, 31, 34, 35), (31, 32, 33, 34)])
me_cylinder.polygons.foreach_set('use_smooth', [True] * 122)
_uv = me_cylinder.uv_layers.new(name='UVMap')
_uv.uv.foreach_set('vector', [1.0, 0.95, 1.0, 1.0, 0.9167, 1.0, 0.9167, 0.95, 0.9167, 0.95, 0.9167, 1.0, 0.8333, 1.0, 0.8333, 0.95, 0.8333, 0.95, 0.8333, 1.0, 0.75, 1.0, 0.75, 0.95, 0.75, 0.95, 0.75, 1.0, 0.6667, 1.0, 0.6667, 0.95, 0.6667, 0.95, 0.6667, 1.0, 0.5833, 1.0, 0.5833, 0.95, 0.5833, 0.95, 0.5833, 1.0, 0.5, 1.0, 0.5, 0.95, 0.5, 0.95, 0.5, 1.0, 0.4167, 1.0, 0.4167, 0.95, 0.4167, 0.95, 0.4167, 1.0, 0.3333, 1.0, 0.3333, 0.95, 0.3333, 0.95, 0.3333, 1.0, 0.25, 1.0, 0.25, 0.95, 0.25, 0.95, 0.25, 1.0, 0.1667, 1.0, 0.1667, 0.95, 0.37, 0.4578, 0.25, 0.49, 0.13, 0.4578, 0.04215, 0.37, 0.01, 0.25, 0.04215, 0.13, 0.13, 0.04215, 0.25, 0.01, 0.37, 0.04215, 0.4578, 0.13, 0.49, 0.25, 0.4578, 0.37, 0.1667, 0.95, 0.1667, 1.0, 0.08333, 1.0, 0.08333, 0.95, 0.08333, 0.95, 0.08333, 1.0, 7.451e-08, 1.0, 7.451e-08, 0.95, 0.75, 0.49, 0.87, 0.4578, 0.9578, 0.37, 0.99, 0.25, 0.9578, 0.13, 0.87, 0.04215, 0.75, 0.01, 0.63, 0.04215, 0.5422, 0.13, 0.51, 0.25, 0.5422, 0.37, 0.63, 0.4578, 0.08333, 0.5, 0.08333, 0.55, 7.451e-08, 0.55, 7.451e-08, 0.5, 0.08333, 0.55, 0.08333, 0.6, 7.451e-08, 0.6, 7.451e-08, 0.55, 0.08333, 0.6, 0.08333, 0.65, 7.451e-08, 0.65, 7.451e-08, 0.6, 0.08333, 0.65, 0.08333, 0.7, 7.451e-08, 0.7, 7.451e-08, 0.65, 0.08333, 0.7, 0.08333, 0.75, 7.451e-08, 0.75, 7.451e-08, 0.7, 0.08333, 0.75, 0.08333, 0.8, 7.451e-08, 0.8, 7.451e-08, 0.75, 0.08333, 0.8, 0.08333, 0.85, 7.451e-08, 0.85, 7.451e-08, 0.8, 0.08333, 0.85, 0.08333, 0.9, 7.451e-08, 0.9, 7.451e-08, 0.85, 0.08333, 0.9, 0.08333, 0.95, 7.451e-08, 0.95, 7.451e-08, 0.9, 0.1667, 0.5, 0.1667, 0.55, 0.08333, 0.55, 0.08333, 0.5, 0.1667, 0.55, 0.1667, 0.6, 0.08333, 0.6, 0.08333, 0.55, 0.1667, 0.6, 0.1667, 0.65, 0.08333, 0.65, 0.08333, 0.6, 0.1667, 0.65, 0.1667, 0.7, 0.08333, 0.7, 0.08333, 0.65, 0.1667, 0.7, 0.1667, 0.75, 0.08333, 0.75, 0.08333, 0.7, 0.1667, 0.75, 0.1667, 0.8, 0.08333, 0.8, 0.08333, 0.75, 0.1667, 0.8, 0.1667, 0.85, 0.08333, 0.85, 0.08333, 0.8, 0.1667, 0.85, 0.1667, 0.9, 0.08333, 0.9, 0.08333, 0.85, 0.1667, 0.9, 0.1667, 0.95, 0.08333, 0.95, 0.08333, 0.9, 0.25, 0.5, 0.25, 0.55, 0.1667, 0.55, 0.1667, 0.5, 0.25, 0.55, 0.25, 0.6, 0.1667, 0.6, 0.1667, 0.55, 0.25, 0.6, 0.25, 0.65, 0.1667, 0.65, 0.1667, 0.6, 0.25, 0.65, 0.25, 0.7, 0.1667, 0.7, 0.1667, 0.65, 0.25, 0.7, 0.25, 0.75, 0.1667, 0.75, 0.1667, 0.7, 0.25, 0.75, 0.25, 0.8, 0.1667, 0.8, 0.1667, 0.75, 0.25, 0.8, 0.25, 0.85, 0.1667, 0.85, 0.1667, 0.8, 0.25, 0.85, 0.25, 0.9, 0.1667, 0.9, 0.1667, 0.85, 0.25, 0.9, 0.25, 0.95, 0.1667, 0.95, 0.1667, 0.9, 0.3333, 0.5, 0.3333, 0.55, 0.25, 0.55, 0.25, 0.5, 0.3333, 0.55, 0.3333, 0.6, 0.25, 0.6, 0.25, 0.55, 0.3333, 0.6, 0.3333, 0.65, 0.25, 0.65, 0.25, 0.6, 0.3333, 0.65, 0.3333, 0.7, 0.25, 0.7, 0.25, 0.65, 0.3333, 0.7, 0.3333, 0.75, 0.25, 0.75, 0.25, 0.7, 0.3333, 0.75, 0.3333, 0.8, 0.25, 0.8, 0.25, 0.75, 0.3333, 0.8, 0.3333, 0.85, 0.25, 0.85, 0.25, 0.8, 0.3333, 0.85, 0.3333, 0.9, 0.25, 0.9, 0.25, 0.85, 0.3333, 0.9, 0.3333, 0.95, 0.25, 0.95, 0.25, 0.9, 0.4167, 0.5, 0.4167, 0.55, 0.3333, 0.55, 0.3333, 0.5, 0.4167, 0.55, 0.4167, 0.6, 0.3333, 0.6, 0.3333, 0.55, 0.4167, 0.6, 0.4167, 0.65, 0.3333, 0.65, 0.3333, 0.6, 0.4167, 0.65, 0.4167, 0.7, 0.3333, 0.7, 0.3333, 0.65, 0.4167, 0.7, 0.4167, 0.75, 0.3333, 0.75, 0.3333, 0.7, 0.4167, 0.75, 0.4167, 0.8, 0.3333, 0.8, 0.3333, 0.75, 0.4167, 0.8, 0.4167, 0.85, 0.3333, 0.85, 0.3333, 0.8, 0.4167, 0.85, 0.4167, 0.9, 0.3333, 0.9, 0.3333, 0.85, 0.4167, 0.9, 0.4167, 0.95, 0.3333, 0.95, 0.3333, 0.9, 0.5, 0.5, 0.5, 0.55, 0.4167, 0.55, 0.4167, 0.5, 0.5, 0.55, 0.5, 0.6, 0.4167, 0.6, 0.4167, 0.55, 0.5, 0.6, 0.5, 0.65, 0.4167, 0.65, 0.4167, 0.6, 0.5, 0.65, 0.5, 0.7, 0.4167, 0.7, 0.4167, 0.65, 0.5, 0.7, 0.5, 0.75, 0.4167, 0.75, 0.4167, 0.7, 0.5, 0.75, 0.5, 0.8, 0.4167, 0.8, 0.4167, 0.75, 0.5, 0.8, 0.5, 0.85, 0.4167, 0.85, 0.4167, 0.8, 0.5, 0.85, 0.5, 0.9, 0.4167, 0.9, 0.4167, 0.85, 0.5, 0.9, 0.5, 0.95, 0.4167, 0.95, 0.4167, 0.9, 0.5833, 0.5, 0.5833, 0.55, 0.5, 0.55, 0.5, 0.5, 0.5833, 0.55, 0.5833, 0.6, 0.5, 0.6, 0.5, 0.55, 0.5833, 0.6, 0.5833, 0.65, 0.5, 0.65, 0.5, 0.6, 0.5833, 0.65, 0.5833, 0.7, 0.5, 0.7, 0.5, 0.65, 0.5833, 0.7, 0.5833, 0.75, 0.5, 0.75, 0.5, 0.7, 0.5833, 0.75, 0.5833, 0.8, 0.5, 0.8, 0.5, 0.75, 0.5833, 0.8, 0.5833, 0.85, 0.5, 0.85, 0.5, 0.8, 0.5833, 0.85, 0.5833, 0.9, 0.5, 0.9, 0.5, 0.85, 0.5833, 0.9, 0.5833, 0.95, 0.5, 0.95, 0.5, 0.9, 0.6667, 0.5, 0.6667, 0.55, 0.5833, 0.55, 0.5833, 0.5, 0.6667, 0.55, 0.6667, 0.6, 0.5833, 0.6, 0.5833, 0.55, 0.6667, 0.6, 0.6667, 0.65, 0.5833, 0.65, 0.5833, 0.6, 0.6667, 0.65, 0.6667, 0.7, 0.5833, 0.7, 0.5833, 0.65, 0.6667, 0.7, 0.6667, 0.75, 0.5833, 0.75, 0.5833, 0.7, 0.6667, 0.75, 0.6667, 0.8, 0.5833, 0.8, 0.5833, 0.75, 0.6667, 0.8, 0.6667, 0.85, 0.5833, 0.85, 0.5833, 0.8, 0.6667, 0.85, 0.6667, 0.9, 0.5833, 0.9, 0.5833, 0.85, 0.6667, 0.9, 0.6667, 0.95, 0.5833, 0.95, 0.5833, 0.9, 0.75, 0.5, 0.75, 0.55, 0.6667, 0.55, 0.6667, 0.5, 0.75, 0.55, 0.75, 0.6, 0.6667, 0.6, 0.6667, 0.55, 0.75, 0.6, 0.75, 0.65, 0.6667, 0.65, 0.6667, 0.6, 0.75, 0.65, 0.75, 0.7, 0.6667, 0.7, 0.6667, 0.65, 0.75, 0.7, 0.75, 0.75, 0.6667, 0.75, 0.6667, 0.7, 0.75, 0.75, 0.75, 0.8, 0.6667, 0.8, 0.6667, 0.75, 0.75, 0.8, 0.75, 0.85, 0.6667, 0.85, 0.6667, 0.8, 0.75, 0.85, 0.75, 0.9, 0.6667, 0.9, 0.6667, 0.85, 0.75, 0.9, 0.75, 0.95, 0.6667, 0.95, 0.6667, 0.9, 0.8333, 0.5, 0.8333, 0.55, 0.75, 0.55, 0.75, 0.5, 0.8333, 0.55, 0.8333, 0.6, 0.75, 0.6, 0.75, 0.55, 0.8333, 0.6, 0.8333, 0.65, 0.75, 0.65, 0.75, 0.6, 0.8333, 0.65, 0.8333, 0.7, 0.75, 0.7, 0.75, 0.65, 0.8333, 0.7, 0.8333, 0.75, 0.75, 0.75, 0.75, 0.7, 0.8333, 0.75, 0.8333, 0.8, 0.75, 0.8, 0.75, 0.75, 0.8333, 0.8, 0.8333, 0.85, 0.75, 0.85, 0.75, 0.8, 0.8333, 0.85, 0.8333, 0.9, 0.75, 0.9, 0.75, 0.85, 0.8333, 0.9, 0.8333, 0.95, 0.75, 0.95, 0.75, 0.9, 0.9167, 0.5, 0.9167, 0.55, 0.8333, 0.55, 0.8333, 0.5, 0.9167, 0.55, 0.9167, 0.6, 0.8333, 0.6, 0.8333, 0.55, 0.9167, 0.6, 0.9167, 0.65, 0.8333, 0.65, 0.8333, 0.6, 0.9167, 0.65, 0.9167, 0.7, 0.8333, 0.7, 0.8333, 0.65, 0.9167, 0.7, 0.9167, 0.75, 0.8333, 0.75, 0.8333, 0.7, 0.9167, 0.75, 0.9167, 0.8, 0.8333, 0.8, 0.8333, 0.75, 0.9167, 0.8, 0.9167, 0.85, 0.8333, 0.85, 0.8333, 0.8, 0.9167, 0.85, 0.9167, 0.9, 0.8333, 0.9, 0.8333, 0.85, 0.9167, 0.9, 0.9167, 0.95, 0.8333, 0.95, 0.8333, 0.9, 1.0, 0.5, 1.0, 0.55, 0.9167, 0.55, 0.9167, 0.5, 1.0, 0.55, 1.0, 0.6, 0.9167, 0.6, 0.9167, 0.55, 1.0, 0.6, 1.0, 0.65, 0.9167, 0.65, 0.9167, 0.6, 1.0, 0.65, 1.0, 0.7, 0.9167, 0.7, 0.9167, 0.65, 1.0, 0.7, 1.0, 0.75, 0.9167, 0.75, 0.9167, 0.7, 1.0, 0.75, 1.0, 0.8, 0.9167, 0.8, 0.9167, 0.75, 1.0, 0.8, 1.0, 0.85, 0.9167, 0.85, 0.9167, 0.8, 1.0, 0.85, 1.0, 0.9, 0.9167, 0.9, 0.9167, 0.85, 1.0, 0.9, 1.0, 0.95, 0.9167, 0.95, 0.9167, 0.9])
me_cylinder.use_remesh_fix_poles = True
me_cylinder.use_remesh_preserve_attributes = False
me_cylinder.use_mirror_vertex_groups = False
me_cylinder.update()
me_sphere_001 = bpy.data.meshes.new('Sphere.001')
me_sphere_001.from_pydata([(-2.711e-08, 0.7071, 1.002), (0.1379, 0.6935, 1.002), (0.2706, 0.6533, 1.002), (0.3928, 0.5879, 1.002), (0.5, 0.5, 1.002), (0.5879, 0.3928, 1.002), (0.6533, 0.2706, 1.002), (0.6935, 0.1379, 1.002), (0.7071, -3.318e-07, 1.002), (0.6935, -0.138, 1.002), (0.6533, -0.2706, 1.002), (0.5879, -0.3928, 1.002), (0.5, -0.5, 1.002), (0.3928, -0.5879, 1.002), (0.2706, -0.6533, 1.002), (0.1379, -0.6935, 1.002), (-5.294e-08, -0.7071, 1.002), (-0.1379, -0.6935, 1.002), (-0.2706, -0.6533, 1.002), (-0.3928, -0.5879, 1.002), (-0.5, -0.5, 1.002), (-0.5879, -0.3928, 1.002), (-0.6533, -0.2706, 1.002), (-0.6935, -0.1379, 1.002), (-0.7071, -1.977e-07, 1.002), (-0.6935, 0.1379, 1.002), (-0.6533, 0.2706, 1.002), (-0.5879, 0.3928, 1.002), (-0.5, 0.5, 1.002), (-0.3928, 0.5879, 1.002), (-0.2706, 0.6533, 1.002), (-0.1379, 0.6935, 1.002), (-0.1379, 0.6935, 0.7509), (0.2706, -0.6533, 0.7509), (0.6533, 0.2706, 0.7509), (-0.6935, 0.1379, 0.7509), (-0.5, 0.5, 0.7509), (-0.1379, -0.6935, 0.7509), (0.6935, -0.138, 0.7509), (-0.5, -0.5, 0.7509), (0.3928, -0.5879, 0.7509), (0.5, -0.5, 0.7509), (-2.968e-08, -0.7071, 0.7509), (0.1379, -0.6935, 0.7509), (-0.7071, -1.869e-07, 0.7509), (-0.6935, -0.1379, 0.7509), (0.1379, 0.6935, 0.7509), (-3.841e-09, 0.7071, 0.7509), (0.5879, 0.3928, 0.7509), (0.5, 0.5, 0.7509), (0.7071, -3.21e-07, 0.7509), (0.6935, 0.1379, 0.7509), (0.3928, 0.5879, 0.7509), (0.2706, 0.6533, 0.7509), (-0.3928, -0.5879, 0.7509), (-0.2706, -0.6533, 0.7509), (0.5879, -0.3928, 0.7509), (0.6533, -0.2706, 0.7509), (-0.2706, 0.6533, 0.7509), (-0.3928, 0.5879, 0.7509), (-0.6533, -0.2706, 0.7509), (-0.5879, -0.3928, 0.7509), (-0.5879, 0.3928, 0.7509), (-0.6533, 0.2706, 0.7509), (-0.1328, 0.6675, 0.7207), (0.3781, -0.5659, 0.7207), (-2.348e-08, -0.6806, 0.7207), (-0.6806, -1.882e-07, 0.7207), (0.1328, 0.6675, 0.7207), (0.5659, 0.3781, 0.7207), (0.6806, -3.173e-07, 0.7207), (0.3781, 0.5659, 0.7207), (-0.3781, -0.5659, 0.7207), (0.5659, -0.3781, 0.7207), (-0.2605, 0.6288, 0.7207), (-0.6288, -0.2605, 0.7207), (-0.5659, 0.3781, 0.7207), (0.2605, -0.6288, 0.7207), (0.6288, 0.2605, 0.7207), (-0.6675, 0.1328, 0.7207), (-0.4813, 0.4813, 0.7207), (-0.1328, -0.6675, 0.7207), (0.6675, -0.1328, 0.7207), (-0.4813, -0.4813, 0.7207), (0.4813, -0.4813, 0.7207), (0.1328, -0.6675, 0.7207), (-0.6675, -0.1328, 0.7207), (1.39e-09, 0.6806, 0.7207), (0.4813, 0.4813, 0.7207), (0.6675, 0.1328, 0.7207), (0.2605, 0.6288, 0.7207), (-0.2605, -0.6288, 0.7207), (0.6288, -0.2605, 0.7207), (-0.3781, 0.5659, 0.7207), (-0.5659, -0.3781, 0.7207), (-0.6288, 0.2605, 0.7207)], [], [(34, 48, 5, 6), (39, 54, 19, 20), (47, 32, 31, 0), (37, 42, 16, 17), (38, 50, 8, 9), (36, 62, 27, 28), (35, 44, 24, 25), (33, 40, 13, 14), (32, 58, 30, 31), (49, 52, 3, 4), (45, 60, 22, 23), (43, 33, 14, 15), (51, 34, 6, 7), (63, 35, 25, 26), (59, 36, 28, 29), (41, 56, 11, 12), (55, 37, 17, 18), (53, 46, 1, 2), (57, 38, 9, 10), (61, 39, 20, 21), (40, 41, 12, 13), (42, 43, 15, 16), (44, 45, 23, 24), (46, 47, 0, 1), (48, 49, 4, 5), (50, 51, 7, 8), (52, 53, 2, 3), (54, 55, 18, 19), (56, 57, 10, 11), (58, 59, 29, 30), (60, 61, 21, 22), (62, 63, 26, 27), (1, 0, 31, 30, 29, 28, 27, 26, 25, 24, 23, 22, 21, 20, 19, 18, 17, 16, 15, 14, 13, 12, 11, 10, 9, 8, 7, 6, 5, 4, 3, 2), (76, 95, 63, 62), (75, 94, 61, 60), (74, 93, 59, 58), (73, 92, 57, 56), (72, 91, 55, 54), (71, 90, 53, 52), (70, 89, 51, 50), (69, 88, 49, 48), (68, 87, 47, 46), (67, 86, 45, 44), (66, 85, 43, 42), (65, 84, 41, 40), (94, 83, 39, 61), (92, 82, 38, 57), (90, 68, 46, 53), (91, 81, 37, 55), (84, 73, 56, 41), (93, 80, 36, 59), (95, 79, 35, 63), (89, 78, 34, 51), (85, 77, 33, 43), (86, 75, 60, 45), (88, 71, 52, 49), (64, 74, 58, 32), (77, 65, 40, 33), (79, 67, 44, 35), (80, 76, 62, 36), (82, 70, 50, 38), (81, 66, 42, 37), (87, 64, 32, 47), (83, 72, 54, 39), (78, 69, 48, 34)])
me_sphere_001.polygons.foreach_set('use_smooth', [True] * 65)
_uv = me_sphere_001.uv_layers.new(name='UVMap')
_uv.uv.foreach_set('vector', [0.5625, 0.75, 0.5937, 0.75, 0.5937, 0.75, 0.5625, 0.75, 0.125, 0.75, 0.1563, 0.75, 0.1563, 0.75, 0.125, 0.75, 0.75, 0.75, 0.7812, 0.75, 0.7812, 0.75, 0.75, 0.75, 0.2187, 0.75, 0.25, 0.75, 0.25, 0.75, 0.2187, 0.75, 0.4687, 0.75, 0.5, 0.75, 0.5, 0.75, 0.4687, 0.75, 0.875, 0.75, 0.9062, 0.75, 0.9062, 0.75, 0.875, 0.75, 0.9688, 0.75, 1.0, 0.75, 1.0, 0.75, 0.9688, 0.75, 0.3125, 0.75, 0.3437, 0.75, 0.3437, 0.75, 0.3125, 0.75, 0.7812, 0.75, 0.8125, 0.75, 0.8125, 0.75, 0.7812, 0.75, 0.625, 0.75, 0.6562, 0.75, 0.6562, 0.75, 0.625, 0.75, 0.03125, 0.75, 0.0625, 0.75, 0.0625, 0.75, 0.03125, 0.75, 0.2812, 0.75, 0.3125, 0.75, 0.3125, 0.75, 0.2812, 0.75, 0.5312, 0.75, 0.5625, 0.75, 0.5625, 0.75, 0.5312, 0.75, 0.9375, 0.75, 0.9688, 0.75, 0.9688, 0.75, 0.9375, 0.75, 0.8438, 0.75, 0.875, 0.75, 0.875, 0.75, 0.8438, 0.75, 0.375, 0.75, 0.4062, 0.75, 0.4062, 0.75, 0.375, 0.75, 0.1875, 0.75, 0.2187, 0.75, 0.2187, 0.75, 0.1875, 0.75, 0.6875, 0.75, 0.7188, 0.75, 0.7188, 0.75, 0.6875, 0.75, 0.4375, 0.75, 0.4687, 0.75, 0.4687, 0.75, 0.4375, 0.75, 0.09375, 0.75, 0.125, 0.75, 0.125, 0.75, 0.09375, 0.75, 0.3437, 0.75, 0.375, 0.75, 0.375, 0.75, 0.3437, 0.75, 0.25, 0.75, 0.2812, 0.75, 0.2812, 0.75, 0.25, 0.75, 0.0, 0.75, 0.03125, 0.75, 0.03125, 0.75, 0.0, 0.75, 0.7188, 0.75, 0.75, 0.75, 0.75, 0.75, 0.7188, 0.75, 0.5937, 0.75, 0.625, 0.75, 0.625, 0.75, 0.5937, 0.75, 0.5, 0.75, 0.5312, 0.75, 0.5312, 0.75, 0.5, 0.75, 0.6562, 0.75, 0.6875, 0.75, 0.6875, 0.75, 0.6562, 0.75, 0.1563, 0.75, 0.1875, 0.75, 0.1875, 0.75, 0.1563, 0.75, 0.4062, 0.75, 0.4375, 0.75, 0.4375, 0.75, 0.4062, 0.75, 0.8125, 0.75, 0.8438, 0.75, 0.8438, 0.75, 0.8125, 0.75, 0.0625, 0.75, 0.09375, 0.75, 0.09375, 0.75, 0.0625, 0.75, 0.9062, 0.75, 0.9375, 0.75, 0.9375, 0.75, 0.9062, 0.75, 0.7188, 0.75, 0.75, 0.75, 0.7812, 0.75, 0.8125, 0.75, 0.8438, 0.75, 0.875, 0.75, 0.9062, 0.75, 0.9375, 0.75, 0.9688, 0.75, 0.0, 0.75, 0.03125, 0.75, 0.0625, 0.75, 0.09375, 0.75, 0.125, 0.75, 0.1563, 0.75, 0.1875, 0.75, 0.2187, 0.75, 0.25, 0.75, 0.2812, 0.75, 0.3125, 0.75, 0.3437, 0.75, 0.375, 0.75, 0.4062, 0.75, 0.4375, 0.75, 0.4687, 0.75, 0.5, 0.75, 0.5312, 0.75, 0.5625, 0.75, 0.5937, 0.75, 0.625, 0.75, 0.6562, 0.75, 0.6875, 0.75, 0.9063, 0.75, 0.9375, 0.75, 0.9375, 0.75, 0.9062, 0.75, 0.0625, 0.75, 0.09375, 0.75, 0.09375, 0.75, 0.0625, 0.75, 0.8125, 0.75, 0.8438, 0.75, 0.8438, 0.75, 0.8125, 0.75, 0.4062, 0.75, 0.4375, 0.75, 0.4375, 0.75, 0.4062, 0.75, 0.1563, 0.75, 0.1875, 0.75, 0.1875, 0.75, 0.1563, 0.75, 0.6562, 0.75, 0.6875, 0.75, 0.6875, 0.75, 0.6562, 0.75, 0.5, 0.75, 0.5312, 0.75, 0.5312, 0.75, 0.5, 0.75, 0.5937, 0.75, 0.625, 0.75, 0.625, 0.75, 0.5937, 0.75, 0.7188, 0.75, 0.75, 0.75, 0.75, 0.75, 0.7188, 0.75, 0.0, 0.75, 0.03125, 0.75, 0.03125, 0.75, 0.0, 0.75, 0.25, 0.75, 0.2812, 0.75, 0.2812, 0.75, 0.25, 0.75, 0.3437, 0.75, 0.375, 0.75, 0.375, 0.75, 0.3437, 0.75, 0.09375, 0.75, 0.125, 0.75, 0.125, 0.75, 0.09375, 0.75, 0.4375, 0.75, 0.4687, 0.75, 0.4687, 0.75, 0.4375, 0.75, 0.6875, 0.75, 0.7188, 0.75, 0.7188, 0.75, 0.6875, 0.75, 0.1875, 0.75, 0.2187, 0.75, 0.2187, 0.75, 0.1875, 0.75, 0.375, 0.75, 0.4062, 0.75, 0.4062, 0.75, 0.375, 0.75, 0.8438, 0.75, 0.875, 0.75, 0.875, 0.75, 0.8438, 0.75, 0.9375, 0.75, 0.9688, 0.75, 0.9688, 0.75, 0.9375, 0.75, 0.5312, 0.75, 0.5625, 0.75, 0.5625, 0.75, 0.5312, 0.75, 0.2812, 0.75, 0.3125, 0.75, 0.3125, 0.75, 0.2812, 0.75, 0.03125, 0.75, 0.0625, 0.75, 0.0625, 0.75, 0.03125, 0.75, 0.625, 0.75, 0.6562, 0.75, 0.6562, 0.75, 0.625, 0.75, 0.7812, 0.75, 0.8125, 0.75, 0.8125, 0.75, 0.7812, 0.75, 0.3125, 0.75, 0.3437, 0.75, 0.3437, 0.75, 0.3125, 0.75, 0.9688, 0.75, 1.0, 0.75, 1.0, 0.75, 0.9688, 0.75, 0.875, 0.75, 0.9063, 0.75, 0.9062, 0.75, 0.875, 0.75, 0.4687, 0.75, 0.5, 0.75, 0.5, 0.75, 0.4687, 0.75, 0.2187, 0.75, 0.25, 0.75, 0.25, 0.75, 0.2187, 0.75, 0.75, 0.75, 0.7812, 0.75, 0.7812, 0.75, 0.75, 0.75, 0.125, 0.75, 0.1563, 0.75, 0.1563, 0.75, 0.125, 0.75, 0.5625, 0.75, 0.5937, 0.75, 0.5937, 0.75, 0.5625, 0.75])
me_sphere_001.use_remesh_fix_poles = True
me_sphere_001.use_remesh_preserve_attributes = False
me_sphere_001.use_mirror_vertex_groups = False
me_sphere_001.update()

# ---- objects
ob_light = bpy.data.objects.new('Light', light_light)
ob_camera = bpy.data.objects.new('Camera', cam_camera)
ob_bomb = bpy.data.objects.new('Bomb', me_sphere)
ob_fuse = bpy.data.objects.new('Fuse', me_cylinder)
ob_top = bpy.data.objects.new('Top', me_sphere_001)

# ---- transforms, parenting, visibility, modifiers, constraints
ob_light.location = (4.076, 1.005, 5.904)
ob_light.rotation_euler = (0.6503, 0.05522, 1.866)
ob_light.lock_rotations_4d = False
ob_light.empty_display_type = 'ARROWS'
ob_light.color = (0.0, 0.0, 0.0, 0.0)
ob_light.lineart.crease_threshold = 0.0
ob_camera.location = (7.359, -6.926, 4.958)
ob_camera.rotation_euler = (1.109, 0.0, 0.8149)
ob_camera.lock_rotations_4d = False
ob_camera.empty_display_type = 'ARROWS'
ob_camera.color = (0.0, 0.0, 0.0, 0.0)
ob_camera.display_type = 'WIRE'
ob_camera.lineart.crease_threshold = 0.0
ob_bomb.location = (0.0, 0.0, 0.0)
ob_bomb.lineart.crease_threshold = 0.0
ob_fuse.location = (0.0, 0.0, 0.0)
ob_fuse.lineart.crease_threshold = 0.0
ob_top.location = (0.0, 0.0, 0.0)
ob_top.lineart.crease_threshold = 0.0

# ---- collection membership
col_collection.objects.link(ob_light)
col_collection.objects.link(ob_camera)
col_collection.objects.link(ob_bomb)
col_collection.objects.link(ob_fuse)
col_collection.objects.link(ob_top)

# ---- scene / render settings (as saved in the file)
scene.camera = ob_camera
scene.frame_start = 1; scene.frame_end = 250; scene.frame_set(1)
scene.render.engine = 'BLENDER_EEVEE_NEXT'
scene.cycles.use_denoising = False
scene.cycles.samples = 128
scene.cycles.sampling_pattern = 'TABULATED_SOBOL'
scene.cycles.use_adaptive_sampling = False
scene.cycles.use_light_tree = False
scene.view_settings.view_transform = 'Filmic'
bpy.context.view_layer.update()
